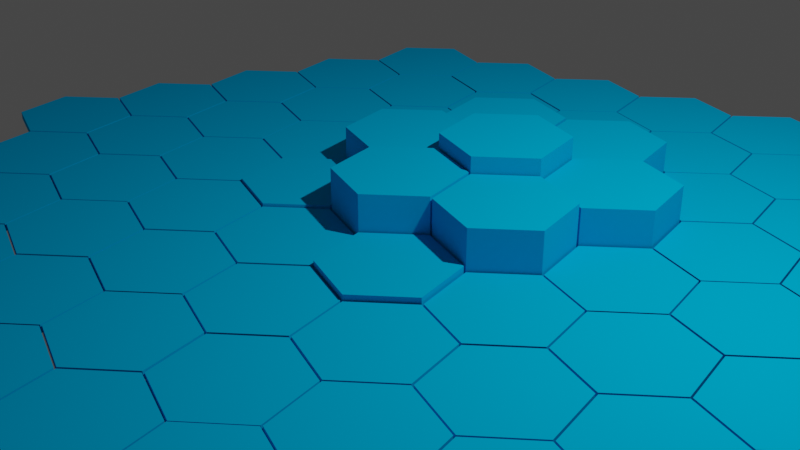 # Source: blend1.blend  (saved by Blender 2.93.21; exported with 4.5.12 LTS)
import bpy
from mathutils import Matrix  # noqa: F401  (used for matrix-valued properties, if any)

bpy.ops.wm.read_factory_settings(use_empty=True)
scene = bpy.context.scene
scene.name = 'Scene'

# ---- collections
col_collection = bpy.data.collections.new('Collection'); scene.collection.children.link(col_collection)

# ---- materials (node trees are filled in below, after node groups)
mat_material_001 = bpy.data.materials.new('Material.001')
mat_material_001.use_transparent_shadow = False
mat_material_001.diffuse_color = (0.0, 0.4266, 0.8, 1.0)
mat_material_001.roughness = 0.4074
mat_material_001.specular_intensity = 0.9228
mat_material_001.metallic = 0.4412

# ---- node groups
ng_auto_smooth = bpy.data.node_groups.new('Auto Smooth', 'GeometryNodeTree')
_s = ng_auto_smooth.interface.new_socket(name='Geometry', in_out='OUTPUT', socket_type='NodeSocketGeometry')
_s = ng_auto_smooth.interface.new_socket(name='Geometry', in_out='INPUT', socket_type='NodeSocketGeometry')
_s = ng_auto_smooth.interface.new_socket(name='Angle', in_out='INPUT', socket_type='NodeSocketFloat')
_s.subtype = 'ANGLE'
_s.min_value = 0.0
_s.max_value = 3.142
ng_auto_smooth.is_modifier = True
_N = ng_auto_smooth.nodes; _L = ng_auto_smooth.links
n0 = _N.new('NodeGroupOutput'); n0.name = 'Group Output'; n0.location = (480, -100)
n1 = _N.new('NodeGroupInput'); n1.name = 'Group Input'; n1.location = (-420, -300)
n2 = _N.new('NodeGroupInput'); n2.name = 'Group Input.001'; n2.location = (-60, -100)
n3 = _N.new('GeometryNodeSetShadeSmooth'); n3.name = 'Set Shade Smooth'; n3.location = (120, -100)
n3.domain = 'EDGE'
n4 = _N.new('GeometryNodeSetShadeSmooth'); n4.name = 'Set Shade Smooth.001'; n4.location = (300, -100)
n5 = _N.new('GeometryNodeInputMeshEdgeAngle'); n5.name = 'Edge Angle'; n5.location = (-420, -220)
n6 = _N.new('GeometryNodeInputEdgeSmooth'); n6.name = 'Is Edge Smooth'; n6.location = (-60, -160)
n7 = _N.new('GeometryNodeInputShadeSmooth'); n7.name = 'Is Face Smooth'; n7.location = (-240, -340)
n8 = _N.new('FunctionNodeBooleanMath'); n8.name = 'Boolean Math'; n8.location = (-60, -220)
n9 = _N.new('FunctionNodeCompare'); n9.name = 'Compare'; n9.location = (-240, -180)
n9.operation = 'LESS_EQUAL'
_L.new(n5.outputs[0], n9.inputs[0])
_L.new(n4.outputs[0], n0.inputs[0])
_L.new(n1.outputs[1], n9.inputs[1])
_L.new(n9.outputs[0], n8.inputs[0])
_L.new(n7.outputs[0], n8.inputs[1])
_L.new(n2.outputs[0], n3.inputs[0])
_L.new(n6.outputs[0], n3.inputs[1])
_L.new(n3.outputs[0], n4.inputs[0])
_L.new(n8.outputs[0], n3.inputs[2])
n0.is_active_output = True

# ---- material node trees

# ---- world
world_world = bpy.data.worlds.new('World'); scene.world = world_world
world_world.use_nodes = True; world_world.node_tree.nodes.clear()
_N = world_world.node_tree.nodes; _L = world_world.node_tree.links
n0 = _N.new('ShaderNodeOutputWorld'); n0.name = 'World Output'; n0.location = (300, 300)
n1 = _N.new('ShaderNodeBackground'); n1.name = 'Background'; n1.location = (10, 300)
n1.inputs[0].default_value = (0.05088, 0.05088, 0.05088, 1.0)
_L.new(n1.outputs[0], n0.inputs[0])
n0.is_active_output = True
world_world.color = (0.05088, 0.05088, 0.05088)
world_world.use_sun_shadow = False
world_world.sun_shadow_jitter_overblur = 0.0

# ---- cameras
cam_camera = bpy.data.cameras.new('Camera')
cam_camera.clip_end = 100.0
cam_camera.ortho_scale = 7.314

# ---- lights
light_light = bpy.data.lights.new('Light', 'POINT')
light_light.transmission_factor = 0.0
light_light.energy = 1000.0
light_light.shadow_soft_size = 0.1
light_light.shadow_maximum_resolution = 0.006
light_light.use_absolute_resolution = True

# ---- meshes
me_hex_grid_003 = bpy.data.meshes.new('Hex.Grid.003')
me_hex_grid_003.from_pydata([(-4.887, -0.3358, 0.0), (-5.398, -0.7959, 0.0), (-5.255, -1.468, 0.0), (-4.601, -1.681, 0.0), (-4.09, -1.221, 0.0), (-4.233, -0.5483, 0.0), (-4.512, 0.8173, 0.0), (-5.023, 0.3572, 0.0), (-4.88, -0.3153, 0.0), (-4.226, -0.5277, 0.0), (-3.715, -0.06767, 0.0), (-3.858, 0.6048, 0.0), (-4.137, 1.97, 0.0), (-4.648, 1.51, 0.0), (-4.505, 0.8378, 0.0), (-3.851, 0.6254, 0.0), (-3.341, 1.085, 0.0), (-3.484, 1.758, 0.0), (-3.763, 3.123, 0.0), (-4.274, 2.663, 0.0), (-4.131, 1.991, 0.0), (-3.477, 1.778, 0.0), (-2.966, 2.239, 0.0), (-3.109, 2.911, 0.0), (-3.388, 4.277, 0.0), (-3.899, 3.817, 0.0), (-3.756, 3.144, 0.0), (-3.102, 2.932, 0.0), (-2.591, 3.392, 0.0), (-2.734, 4.064, 0.0), (-4.075, -1.237, 0.0), (-4.586, -1.697, 0.0), (-4.443, -2.369, 0.0), (-3.79, -2.582, 0.0), (-3.279, -2.122, 0.0), (-3.422, -1.449, 0.0), (-3.701, -0.08376, 0.0), (-4.212, -0.5438, 0.0), (-4.069, -1.216, 0.0), (-3.415, -1.429, 0.0), (-2.904, -0.9687, 0.0), (-3.047, -0.2962, 0.0), (-3.326, 1.069, 0.0), (-3.837, 0.6093, 0.0), (-3.694, -0.06317, 0.0), (-3.04, -0.2756, 0.0), (-2.529, 0.1844, 0.0), (-2.672, 0.8569, 0.0), (-2.951, 2.222, 0.0), (-3.462, 1.762, 0.0), (-3.319, 1.09, 0.0), (-2.666, 0.8775, 0.0), (-2.155, 1.338, 0.0), (-2.298, 2.01, 0.0), (-2.577, 3.376, 0.0), (-3.088, 2.915, 0.0), (-2.945, 2.243, 0.0), (-2.291, 2.031, 0.0), (-1.78, 2.491, 0.0), (-1.923, 3.163, 0.0), (-2.202, 4.529, 0.0), (-2.713, 4.069, 0.0), (-2.57, 3.396, 0.0), (-1.916, 3.184, 0.0), (-1.405, 3.644, 0.0), (-1.548, 4.316, 0.0), (-3.264, -2.138, 0.0), (-3.775, -2.598, 0.0), (-3.632, -3.27, 0.0), (-2.978, -3.483, 0.0), (-2.467, -3.023, 0.0), (-2.61, -2.35, 0.0), (-2.889, -0.9848, 0.0), (-3.4, -1.445, 0.0), (-3.257, -2.117, 0.0), (-2.604, -2.33, 0.0), (-2.093, -1.87, 0.0), (-2.236, -1.197, 0.0), (-2.515, 0.1683, 0.0), (-3.026, -0.2917, 0.0), (-2.883, -0.9642, 0.0), (-2.229, -1.177, 0.0), (-1.718, -0.7166, 0.0), (-1.861, -0.04413, 0.0), (-2.14, 1.321, 0.0), (-2.651, 0.8614, 0.0), (-2.508, 0.1889, 0.0), (-1.854, -0.02354, 0.0), (-1.343, 0.4365, 0.0), (-1.486, 1.109, 0.0), (-1.765, 2.475, 0.0), (-2.276, 2.014, 0.0), (-2.133, 1.342, 0.0), (-1.48, 1.13, 0.0), (-0.9687, 1.59, 0.0), (-1.112, 2.262, 0.0), (-1.391, 3.628, 0.0), (-1.902, 3.168, 0.0), (-1.759, 2.495, 0.0), (-1.105, 2.283, 0.0), (-0.594, 2.743, 0.0), (-0.737, 3.415, 0.0), (-1.016, 4.781, 0.0), (-1.527, 4.321, 0.0), (-1.384, 3.648, 0.0), (-0.7303, 3.436, 0.0), (-0.2194, 3.896, 0.0), (-0.3623, 4.568, 0.0), (-2.453, -3.039, 0.0), (-2.964, -3.499, 0.0), (-2.821, -4.171, 0.0), (-2.167, -4.384, 0.0), (-1.656, -3.924, 0.0), (-1.799, -3.251, 0.0), (-2.078, -1.886, 0.0), (-2.589, -2.346, 0.0), (-2.446, -3.018, 0.0), (-1.792, -3.231, 0.0), (-1.281, -2.771, 0.0), (-1.424, -2.098, 0.0), (-1.704, -0.7327, 0.0), (-2.214, -1.193, 0.0), (-2.072, -1.865, 0.0), (-1.418, -2.078, 0.0), (-0.9068, -1.618, 0.0), (-1.05, -0.9451, 0.0), (-1.329, 0.4204, 0.0), (-1.84, -0.03963, 0.0), (-1.697, -0.7121, 0.0), (-1.043, -0.9246, 0.0), (-0.5321, -0.4645, 0.0), (-0.675, 0.2079, 0.0), (-0.9542, 1.573, 0.0), (-1.465, 1.113, 0.0), (-1.322, 0.441, 0.0), (-0.6683, 0.2285, 0.0), (-0.1574, 0.6886, 0.0), (-0.3004, 1.361, 0.0), (-0.5796, 2.727, 0.0), (-1.09, 2.267, 0.0), (-0.9475, 1.594, 0.0), (-0.2937, 1.382, 0.0), (0.2172, 1.842, 0.0), (0.0743, 2.514, 0.0), (-0.2049, 3.88, 0.0), (-0.7158, 3.42, 0.0), (-0.5729, 2.747, 0.0), (0.08099, 2.535, 0.0), (0.5919, 2.995, 0.0), (0.449, 3.667, 0.0), (0.1698, 5.033, 0.0), (-0.3411, 4.573, 0.0), (-0.1982, 3.9, 0.0), (0.4557, 3.688, 0.0), (0.9666, 4.148, 0.0), (0.8236, 4.82, 0.0), (-1.642, -3.94, 0.0), (-2.153, -4.4, 0.0), (-2.01, -5.072, 0.0), (-1.356, -5.285, 0.0), (-0.8448, -4.825, 0.0), (-0.9877, -4.152, 0.0), (-1.267, -2.787, 0.0), (-1.778, -3.247, 0.0), (-1.635, -3.919, 0.0), (-0.9811, -4.132, 0.0), (-0.4701, -3.672, 0.0), (-0.6131, -2.999, 0.0), (-0.8923, -1.634, 0.0), (-1.403, -2.094, 0.0), (-1.26, -2.766, 0.0), (-0.6064, -2.979, 0.0), (-0.09548, -2.519, 0.0), (-0.2384, -1.846, 0.0), (-0.5176, -0.4806, 0.0), (-1.029, -0.9406, 0.0), (-0.8856, -1.613, 0.0), (-0.2317, -1.826, 0.0), (0.2792, -1.366, 0.0), (0.1362, -0.6931, 0.0), (-0.1429, 0.6725, 0.0), (-0.6539, 0.2124, 0.0), (-0.5109, -0.46, 0.0), (0.1429, -0.6725, 0.0), (0.6539, -0.2124, 0.0), (0.5109, 0.46, 0.0), (0.2317, 1.826, 0.0), (-0.2792, 1.366, 0.0), (-0.1362, 0.6931, 0.0), (0.5176, 0.4806, 0.0), (1.029, 0.9406, 0.0), (0.8856, 1.613, 0.0), (0.6064, 2.979, 0.0), (0.09548, 2.519, 0.0), (0.2384, 1.846, 0.0), (0.8923, 1.634, 0.0), (1.403, 2.094, 0.0), (1.26, 2.766, 0.0), (0.9811, 4.132, 0.0), (0.4701, 3.672, 0.0), (0.6131, 2.999, 0.0), (1.267, 2.787, 0.0), (1.778, 3.247, 0.0), (1.635, 3.919, 0.0), (1.356, 5.285, 0.0), (0.8448, 4.825, 0.0), (0.9877, 4.152, 0.0), (1.642, 3.94, 0.0), (2.153, 4.4, 0.0), (2.01, 5.072, 0.0), (-0.4557, -3.688, 0.0), (-0.9666, -4.148, 0.0), (-0.8236, -4.82, 0.0), (-0.1698, -5.033, 0.0), (0.3411, -4.573, 0.0), (0.1982, -3.9, 0.0), (-0.08099, -2.535, 0.0), (-0.5919, -2.995, 0.0), (-0.449, -3.667, 0.0), (0.2049, -3.88, 0.0), (0.7158, -3.42, 0.0), (0.5729, -2.747, 0.0), (0.2937, -1.382, 0.0), (-0.2172, -1.842, 0.0), (-0.0743, -2.514, 0.0), (0.5796, -2.727, 0.0), (1.09, -2.267, 0.0), (0.9475, -1.594, 0.0), (0.6683, -0.2285, 0.0), (0.1574, -0.6886, 0.0), (0.3004, -1.361, 0.0), (0.9542, -1.573, 0.0), (1.465, -1.113, 0.0), (1.322, -0.441, 0.0), (1.043, 0.9246, 0.0), (0.5321, 0.4645, 0.0), (0.675, -0.2079, 0.0), (1.329, -0.4204, 0.0), (1.84, 0.03963, 0.0), (1.697, 0.7121, 0.0), (1.418, 2.078, 0.0), (0.9068, 1.618, 0.0), (1.05, 0.9451, 0.0), (1.704, 0.7327, 0.0), (2.214, 1.193, 0.0), (2.072, 1.865, 0.0), (1.792, 3.231, 0.0), (1.281, 2.771, 0.0), (1.424, 2.098, 0.0), (2.078, 1.886, 0.0), (2.589, 2.346, 0.0), (2.446, 3.018, 0.0), (2.167, 4.384, 0.0), (1.656, 3.924, 0.0), (1.799, 3.251, 0.0), (2.453, 3.039, 0.0), (2.964, 3.499, 0.0), (2.821, 4.171, 0.0), (0.7303, -3.436, 0.0), (0.2194, -3.896, 0.0), (0.3623, -4.568, 0.0), (1.016, -4.781, 0.0), (1.527, -4.321, 0.0), (1.384, -3.648, 0.0), (1.105, -2.283, 0.0), (0.594, -2.743, 0.0), (0.737, -3.415, 0.0), (1.391, -3.628, 0.0), (1.902, -3.168, 0.0), (1.759, -2.495, 0.0), (1.48, -1.13, 0.0), (0.9687, -1.59, 0.0), (1.112, -2.262, 0.0), (1.765, -2.475, 0.0), (2.276, -2.014, 0.0), (2.133, -1.342, 0.0), (1.854, 0.02354, 0.0), (1.343, -0.4365, 0.0), (1.486, -1.109, 0.0), (2.14, -1.321, 0.0), (2.651, -0.8614, 0.0), (2.508, -0.1889, 0.0), (2.229, 1.177, 0.0), (1.718, 0.7166, 0.0), (1.861, 0.04413, 0.0), (2.515, -0.1683, 0.0), (3.026, 0.2917, 0.0), (2.883, 0.9642, 0.0), (2.604, 2.33, 0.0), (2.093, 1.87, 0.0), (2.236, 1.197, 0.0), (2.889, 0.9848, 0.0), (3.4, 1.445, 0.0), (3.257, 2.117, 0.0), (2.978, 3.483, 0.0), (2.467, 3.023, 0.0), (2.61, 2.35, 0.0), (3.264, 2.138, 0.0), (3.775, 2.598, 0.0), (3.632, 3.27, 0.0), (1.916, -3.184, 0.0), (1.405, -3.644, 0.0), (1.548, -4.316, 0.0), (2.202, -4.529, 0.0), (2.713, -4.069, 0.0), (2.57, -3.396, 0.0), (2.291, -2.031, 0.0), (1.78, -2.491, 0.0), (1.923, -3.163, 0.0), (2.577, -3.376, 0.0), (3.088, -2.915, 0.0), (2.945, -2.243, 0.0), (2.666, -0.8775, 0.0), (2.155, -1.338, 0.0), (2.298, -2.01, 0.0), (2.951, -2.222, 0.0), (3.462, -1.762, 0.0), (3.319, -1.09, 0.0), (3.04, 0.2756, 0.0), (2.529, -0.1844, 0.0), (2.672, -0.8569, 0.0), (3.326, -1.069, 0.0), (3.837, -0.6093, 0.0), (3.694, 0.06317, 0.0), (3.415, 1.429, 0.0), (2.904, 0.9687, 0.0), (3.047, 0.2962, 0.0), (3.701, 0.08376, 0.0), (4.212, 0.5438, 0.0), (4.069, 1.216, 0.0), (3.79, 2.582, 0.0), (3.279, 2.122, 0.0), (3.422, 1.449, 0.0), (4.075, 1.237, 0.0), (4.586, 1.697, 0.0), (4.443, 2.369, 0.0), (3.102, -2.932, 0.0), (2.591, -3.392, 0.0), (2.734, -4.064, 0.0), (3.388, -4.277, 0.0), (3.899, -3.817, 0.0), (3.756, -3.144, 0.0), (3.477, -1.778, 0.0), (2.966, -2.239, 0.0), (3.109, -2.911, 0.0), (3.763, -3.123, 0.0), (4.274, -2.663, 0.0), (4.131, -1.991, 0.0), (3.851, -0.6254, 0.0), (3.341, -1.085, 0.0), (3.484, -1.758, 0.0), (4.137, -1.97, 0.0), (4.648, -1.51, 0.0), (4.505, -0.8378, 0.0), (4.226, 0.5277, 0.0), (3.715, 0.06767, 0.0), (3.858, -0.6048, 0.0), (4.512, -0.8173, 0.0), (5.023, -0.3572, 0.0), (4.88, 0.3153, 0.0), (4.601, 1.681, 0.0), (4.09, 1.221, 0.0), (4.233, 0.5483, 0.0), (4.887, 0.3358, 0.0), (5.398, 0.7959, 0.0), (5.255, 1.468, 0.0), (-4.887, -0.3358, 0.08688), (-5.398, -0.7959, 0.08688), (-5.255, -1.468, 0.08688), (-4.601, -1.681, 0.08688), (-4.09, -1.221, 0.08688), (-4.233, -0.5483, 0.08688), (-4.512, 0.8173, 0.08631), (-5.023, 0.3572, 0.08631), (-4.88, -0.3153, 0.08631), (-4.226, -0.5277, 0.08631), (-3.715, -0.06767, 0.08631), (-3.858, 0.6048, 0.08631), (-4.137, 1.97, 0.08877), (-4.648, 1.51, 0.08877), (-4.505, 0.8378, 0.08877), (-3.851, 0.6254, 0.08877), (-3.341, 1.085, 0.08877), (-3.484, 1.758, 0.08877), (-3.763, 3.123, 0.08664), (-4.274, 2.663, 0.08664), (-4.131, 1.991, 0.08664), (-3.477, 1.778, 0.08664), (-2.966, 2.239, 0.08664), (-3.109, 2.911, 0.08664), (-3.388, 4.277, 0.08485), (-3.899, 3.817, 0.08485), (-3.756, 3.144, 0.08485), (-3.102, 2.932, 0.08485), (-2.591, 3.392, 0.08485), (-2.734, 4.064, 0.08485), (-4.075, -1.237, 0.08397), (-4.586, -1.697, 0.08397), (-4.443, -2.369, 0.08397), (-3.79, -2.582, 0.08397), (-3.279, -2.122, 0.08397), (-3.422, -1.449, 0.08397), (-3.701, -0.08376, 0.08458), (-4.212, -0.5438, 0.08458), (-4.069, -1.216, 0.08458), (-3.415, -1.429, 0.08458), (-2.904, -0.9687, 0.08458), (-3.047, -0.2962, 0.08458), (-3.326, 1.069, 0.08523), (-3.837, 0.6093, 0.08523), (-3.694, -0.06317, 0.08523), (-3.04, -0.2756, 0.08523), (-2.529, 0.1844, 0.08523), (-2.672, 0.8569, 0.08523), (-2.951, 2.222, 0.08683), (-3.462, 1.762, 0.08683), (-3.319, 1.09, 0.08683), (-2.666, 0.8775, 0.08683), (-2.155, 1.338, 0.08683), (-2.298, 2.01, 0.08683), (-2.577, 3.376, 0.08567), (-3.088, 2.915, 0.08567), (-2.945, 2.243, 0.08567), (-2.291, 2.031, 0.08567), (-1.78, 2.491, 0.08567), (-1.923, 3.163, 0.08567), (-2.202, 4.529, 0.08716), (-2.713, 4.069, 0.08716), (-2.57, 3.396, 0.08716), (-1.916, 3.184, 0.08716), (-1.405, 3.644, 0.08716), (-1.548, 4.316, 0.08716), (-3.264, -2.138, 0.08385), (-3.775, -2.598, 0.08385), (-3.632, -3.27, 0.08385), (-2.978, -3.483, 0.08385), (-2.467, -3.023, 0.08385), (-2.61, -2.35, 0.08385), (-2.889, -0.9848, 0.08338), (-3.4, -1.445, 0.08338), (-3.257, -2.117, 0.08338), (-2.604, -2.33, 0.08338), (-2.093, -1.87, 0.08338), (-2.236, -1.197, 0.08338), (-2.515, 0.1683, 0.08595), (-3.026, -0.2917, 0.08595), (-2.883, -0.9642, 0.08595), (-2.229, -1.177, 0.08595), (-1.718, -0.7166, 0.08595), (-1.861, -0.04413, 0.08595), (-2.14, 1.321, 0.08882), (-2.651, 0.8614, 0.08882), (-2.508, 0.1889, 0.08882), (-1.854, -0.02354, 0.08882), (-1.343, 0.4365, 0.08882), (-1.486, 1.109, 0.08882), (-1.765, 2.475, 0.08484), (-2.276, 2.014, 0.08484), (-2.133, 1.342, 0.08484), (-1.48, 1.13, 0.08484), (-0.9687, 1.59, 0.08484), (-1.112, 2.262, 0.08484), (-1.391, 3.628, 0.08234), (-1.902, 3.168, 0.08234), (-1.759, 2.495, 0.08234), (-1.105, 2.283, 0.08234), (-0.594, 2.743, 0.08234), (-0.737, 3.415, 0.08234), (-1.016, 4.781, 0.08568), (-1.527, 4.321, 0.08568), (-1.384, 3.648, 0.08568), (-0.7303, 3.436, 0.08568), (-0.2194, 3.896, 0.08568), (-0.3623, 4.568, 0.08568), (-2.453, -3.039, 0.08275), (-2.964, -3.499, 0.08275), (-2.821, -4.171, 0.08275), (-2.167, -4.384, 0.08275), (-1.656, -3.924, 0.08275), (-1.799, -3.251, 0.08275), (-2.078, -1.886, 0.08624), (-2.589, -2.346, 0.08624), (-2.446, -3.018, 0.08624), (-1.792, -3.231, 0.08624), (-1.281, -2.771, 0.08624), (-1.424, -2.098, 0.08624), (-1.704, -0.7327, 0.08619), (-2.214, -1.193, 0.08619), (-2.072, -1.865, 0.08619), (-1.418, -2.078, 0.08619), (-0.9068, -1.618, 0.08619), (-1.05, -0.9451, 0.08619), (-1.329, 0.4204, 0.1146), (-1.84, -0.03963, 0.1146), (-1.697, -0.7121, 0.1146), (-1.043, -0.9246, 0.1146), (-0.5321, -0.4645, 0.1146), (-0.675, 0.2079, 0.1146), (-0.9542, 1.573, 0.4988), (-1.465, 1.113, 0.4988), (-1.322, 0.441, 0.4988), (-0.6683, 0.2285, 0.4988), (-0.1574, 0.6886, 0.4988), (-0.3004, 1.361, 0.4988), (-0.5796, 2.727, 0.4483), (-1.09, 2.267, 0.4483), (-0.9475, 1.594, 0.4483), (-0.2937, 1.382, 0.4483), (0.2172, 1.842, 0.4483), (0.0743, 2.514, 0.4483), (-0.2049, 3.88, 0.08799), (-0.7158, 3.42, 0.08799), (-0.5729, 2.747, 0.08799), (0.08099, 2.535, 0.08799), (0.5919, 2.995, 0.08799), (0.449, 3.667, 0.08799), (0.1698, 5.033, 0.08273), (-0.3411, 4.573, 0.08273), (-0.1982, 3.9, 0.08273), (0.4557, 3.688, 0.08273), (0.9666, 4.148, 0.08273), (0.8236, 4.82, 0.08273), (-1.642, -3.94, 0.08675), (-2.153, -4.4, 0.08675), (-2.01, -5.072, 0.08675), (-1.356, -5.285, 0.08675), (-0.8448, -4.825, 0.08675), (-0.9877, -4.152, 0.08675), (-1.267, -2.787, 0.08389), (-1.778, -3.247, 0.08389), (-1.635, -3.919, 0.08389), (-0.9811, -4.132, 0.08389), (-0.4701, -3.672, 0.08389), (-0.6131, -2.999, 0.08389), (-0.8923, -1.634, 0.08421), (-1.403, -2.094, 0.08421), (-1.26, -2.766, 0.08421), (-0.6064, -2.979, 0.08421), (-0.09548, -2.519, 0.08421), (-0.2384, -1.846, 0.08421), (-0.5176, -0.4806, 0.0863), (-1.029, -0.9406, 0.0863), (-0.8856, -1.613, 0.0863), (-0.2317, -1.826, 0.0863), (0.2792, -1.366, 0.0863), (0.1362, -0.6931, 0.0863), (-0.1429, 0.6725, 0.5371), (-0.6539, 0.2124, 0.5371), (-0.5109, -0.46, 0.5371), (0.1429, -0.6725, 0.5371), (0.6539, -0.2124, 0.5371), (0.5109, 0.46, 0.5371), (0.2317, 1.826, 0.7038), (-0.2792, 1.366, 0.7038), (-0.1362, 0.6931, 0.7038), (0.5176, 0.4806, 0.7038), (1.029, 0.9406, 0.7038), (0.8856, 1.613, 0.7038), (0.6064, 2.979, 0.4334), (0.09548, 2.519, 0.4334), (0.2384, 1.846, 0.4334), (0.8923, 1.634, 0.4334), (1.403, 2.094, 0.4334), (1.26, 2.766, 0.4334), (0.9811, 4.132, 0.08347), (0.4701, 3.672, 0.08347), (0.6131, 2.999, 0.08347), (1.267, 2.787, 0.08347), (1.778, 3.247, 0.08347), (1.635, 3.919, 0.08347), (1.356, 5.285, 0.08371), (0.8448, 4.825, 0.08371), (0.9877, 4.152, 0.08371), (1.642, 3.94, 0.08371), (2.153, 4.4, 0.08371), (2.01, 5.072, 0.08371), (-0.4557, -3.688, 0.08644), (-0.9666, -4.148, 0.08644), (-0.8236, -4.82, 0.08644), (-0.1698, -5.033, 0.08644), (0.3411, -4.573, 0.08644), (0.1982, -3.9, 0.08644), (-0.08099, -2.535, 0.08614), (-0.5919, -2.995, 0.08614), (-0.449, -3.667, 0.08614), (0.2049, -3.88, 0.08614), (0.7158, -3.42, 0.08614), (0.5729, -2.747, 0.08614), (0.2937, -1.382, 0.08293), (-0.2172, -1.842, 0.08293), (-0.0743, -2.514, 0.08293), (0.5796, -2.727, 0.08293), (1.09, -2.267, 0.08293), (0.9475, -1.594, 0.08293), (0.6683, -0.2285, 0.1409), (0.1574, -0.6886, 0.1409), (0.3004, -1.361, 0.1409), (0.9542, -1.573, 0.1409), (1.465, -1.113, 0.1409), (1.322, -0.441, 0.1409), (1.043, 0.9246, 0.5237), (0.5321, 0.4645, 0.5237), (0.675, -0.2079, 0.5237), (1.329, -0.4204, 0.5237), (1.84, 0.03963, 0.5237), (1.697, 0.7121, 0.5237), (1.418, 2.078, 0.4729), (0.9068, 1.618, 0.4729), (1.05, 0.9451, 0.4729), (1.704, 0.7327, 0.4729), (2.214, 1.193, 0.4729), (2.072, 1.865, 0.4729), (1.792, 3.231, 0.08592), (1.281, 2.771, 0.08592), (1.424, 2.098, 0.08592), (2.078, 1.886, 0.08592), (2.589, 2.346, 0.08592), (2.446, 3.018, 0.08592), (2.167, 4.384, 0.08476), (1.656, 3.924, 0.08476), (1.799, 3.251, 0.08476), (2.453, 3.039, 0.08476), (2.964, 3.499, 0.08476), (2.821, 4.171, 0.08476), (0.7303, -3.436, 0.08507), (0.2194, -3.896, 0.08507), (0.3623, -4.568, 0.08507), (1.016, -4.781, 0.08507), (1.527, -4.321, 0.08507), (1.384, -3.648, 0.08507), (1.105, -2.283, 0.08036), (0.594, -2.743, 0.08036), (0.737, -3.415, 0.08036), (1.391, -3.628, 0.08036), (1.902, -3.168, 0.08036), (1.759, -2.495, 0.08036), (1.48, -1.13, 0.08328), (0.9687, -1.59, 0.08328), (1.112, -2.262, 0.08328), (1.765, -2.475, 0.08328), (2.276, -2.014, 0.08328), (2.133, -1.342, 0.08328), (1.854, 0.02354, 0.08415), (1.343, -0.4365, 0.08415), (1.486, -1.109, 0.08415), (2.14, -1.321, 0.08415), (2.651, -0.8614, 0.08415), (2.508, -0.1889, 0.08415), (2.229, 1.177, 0.08381), (1.718, 0.7166, 0.08381), (1.861, 0.04413, 0.08381), (2.515, -0.1683, 0.08381), (3.026, 0.2917, 0.08381), (2.883, 0.9642, 0.08381), (2.604, 2.33, 0.08506), (2.093, 1.87, 0.08506), (2.236, 1.197, 0.08506), (2.889, 0.9848, 0.08506), (3.4, 1.445, 0.08506), (3.257, 2.117, 0.08506), (2.978, 3.483, 0.08562), (2.467, 3.023, 0.08562), (2.61, 2.35, 0.08562), (3.264, 2.138, 0.08562), (3.775, 2.598, 0.08562), (3.632, 3.27, 0.08562), (1.916, -3.184, 0.08891), (1.405, -3.644, 0.08891), (1.548, -4.316, 0.08891), (2.202, -4.529, 0.08891), (2.713, -4.069, 0.08891), (2.57, -3.396, 0.08891), (2.291, -2.031, 0.08509), (1.78, -2.491, 0.08509), (1.923, -3.163, 0.08509), (2.577, -3.376, 0.08509), (3.088, -2.915, 0.08509), (2.945, -2.243, 0.08509), (2.666, -0.8775, 0.08131), (2.155, -1.338, 0.08131), (2.298, -2.01, 0.08131), (2.951, -2.222, 0.08131), (3.462, -1.762, 0.08131), (3.319, -1.09, 0.08131), (3.04, 0.2756, 0.08391), (2.529, -0.1844, 0.08391), (2.672, -0.8569, 0.08391), (3.326, -1.069, 0.08391), (3.837, -0.6093, 0.08391), (3.694, 0.06317, 0.08391), (3.415, 1.429, 0.0874), (2.904, 0.9687, 0.0874), (3.047, 0.2962, 0.0874), (3.701, 0.08376, 0.0874), (4.212, 0.5438, 0.0874), (4.069, 1.216, 0.0874), (3.79, 2.582, 0.08808), (3.279, 2.122, 0.08808), (3.422, 1.449, 0.08808), (4.075, 1.237, 0.08808), (4.586, 1.697, 0.08808), (4.443, 2.369, 0.08808), (3.102, -2.932, 0.08521), (2.591, -3.392, 0.08521), (2.734, -4.064, 0.08521), (3.388, -4.277, 0.08521), (3.899, -3.817, 0.08521), (3.756, -3.144, 0.08521), (3.477, -1.778, 0.08357), (2.966, -2.239, 0.08357), (3.109, -2.911, 0.08357), (3.763, -3.123, 0.08357), (4.274, -2.663, 0.08357), (4.131, -1.991, 0.08357), (3.851, -0.6254, 0.08265), (3.341, -1.085, 0.08265), (3.484, -1.758, 0.08265), (4.137, -1.97, 0.08265), (4.648, -1.51, 0.08265), (4.505, -0.8378, 0.08265), (4.226, 0.5277, 0.08435), (3.715, 0.06767, 0.08435), (3.858, -0.6048, 0.08435), (4.512, -0.8173, 0.08435), (5.023, -0.3572, 0.08435), (4.88, 0.3153, 0.08435), (4.601, 1.681, 0.0861), (4.09, 1.221, 0.0861), (4.233, 0.5483, 0.0861), (4.887, 0.3358, 0.0861), (5.398, 0.7959, 0.0861), (5.255, 1.468, 0.0861)], [], [(0, 3, 2, 1), (3, 0, 5, 4), (6, 9, 8, 7), (9, 6, 11, 10), (12, 15, 14, 13), (15, 12, 17, 16), (18, 21, 20, 19), (21, 18, 23, 22), (24, 27, 26, 25), (27, 24, 29, 28), (30, 33, 32, 31), (33, 30, 35, 34), (36, 39, 38, 37), (39, 36, 41, 40), (42, 45, 44, 43), (45, 42, 47, 46), (48, 51, 50, 49), (51, 48, 53, 52), (54, 57, 56, 55), (57, 54, 59, 58), (60, 63, 62, 61), (63, 60, 65, 64), (66, 69, 68, 67), (69, 66, 71, 70), (72, 75, 74, 73), (75, 72, 77, 76), (78, 81, 80, 79), (81, 78, 83, 82), (84, 87, 86, 85), (87, 84, 89, 88), (90, 93, 92, 91), (93, 90, 95, 94), (96, 99, 98, 97), (99, 96, 101, 100), (102, 105, 104, 103), (105, 102, 107, 106), (108, 111, 110, 109), (111, 108, 113, 112), (114, 117, 116, 115), (117, 114, 119, 118), (120, 123, 122, 121), (123, 120, 125, 124), (126, 129, 128, 127), (129, 126, 131, 130), (132, 135, 134, 133), (135, 132, 137, 136), (138, 141, 140, 139), (141, 138, 143, 142), (144, 147, 146, 145), (147, 144, 149, 148), (150, 153, 152, 151), (153, 150, 155, 154), (156, 159, 158, 157), (159, 156, 161, 160), (162, 165, 164, 163), (165, 162, 167, 166), (168, 171, 170, 169), (171, 168, 173, 172), (174, 177, 176, 175), (177, 174, 179, 178), (180, 183, 182, 181), (183, 180, 185, 184), (186, 189, 188, 187), (189, 186, 191, 190), (192, 195, 194, 193), (195, 192, 197, 196), (198, 201, 200, 199), (201, 198, 203, 202), (204, 207, 206, 205), (207, 204, 209, 208), (210, 213, 212, 211), (213, 210, 215, 214), (216, 219, 218, 217), (219, 216, 221, 220), (222, 225, 224, 223), (225, 222, 227, 226), (228, 231, 230, 229), (231, 228, 233, 232), (234, 237, 236, 235), (237, 234, 239, 238), (240, 243, 242, 241), (243, 240, 245, 244), (246, 249, 248, 247), (249, 246, 251, 250), (252, 255, 254, 253), (255, 252, 257, 256), (258, 261, 260, 259), (261, 258, 263, 262), (264, 267, 266, 265), (267, 264, 269, 268), (270, 273, 272, 271), (273, 270, 275, 274), (276, 279, 278, 277), (279, 276, 281, 280), (282, 285, 284, 283), (285, 282, 287, 286), (288, 291, 290, 289), (291, 288, 293, 292), (294, 297, 296, 295), (297, 294, 299, 298), (300, 303, 302, 301), (303, 300, 305, 304), (306, 309, 308, 307), (309, 306, 311, 310), (312, 315, 314, 313), (315, 312, 317, 316), (318, 321, 320, 319), (321, 318, 323, 322), (324, 327, 326, 325), (327, 324, 329, 328), (330, 333, 332, 331), (333, 330, 335, 334), (336, 339, 338, 337), (339, 336, 341, 340), (342, 345, 344, 343), (345, 342, 347, 346), (348, 351, 350, 349), (351, 348, 353, 352), (354, 357, 356, 355), (357, 354, 359, 358), (360, 363, 362, 361), (363, 360, 365, 364), (366, 367, 368, 369), (369, 370, 371, 366), (2, 3, 369, 368), (0, 1, 367, 366), (5, 0, 366, 371), (3, 4, 370, 369), (1, 2, 368, 367), (4, 5, 371, 370), (372, 373, 374, 375), (375, 376, 377, 372), (10, 11, 377, 376), (8, 9, 375, 374), (6, 7, 373, 372), (11, 6, 372, 377), (9, 10, 376, 375), (7, 8, 374, 373), (378, 379, 380, 381), (381, 382, 383, 378), (16, 17, 383, 382), (14, 15, 381, 380), (12, 13, 379, 378), (17, 12, 378, 383), (15, 16, 382, 381), (13, 14, 380, 379), (384, 385, 386, 387), (387, 388, 389, 384), (21, 22, 388, 387), (19, 20, 386, 385), (22, 23, 389, 388), (20, 21, 387, 386), (18, 19, 385, 384), (23, 18, 384, 389), (390, 391, 392, 393), (393, 394, 395, 390), (29, 24, 390, 395), (27, 28, 394, 393), (25, 26, 392, 391), (28, 29, 395, 394), (26, 27, 393, 392), (24, 25, 391, 390), (396, 397, 398, 399), (399, 400, 401, 396), (30, 31, 397, 396), (35, 30, 396, 401), (33, 34, 400, 399), (31, 32, 398, 397), (34, 35, 401, 400), (32, 33, 399, 398), (402, 403, 404, 405), (405, 406, 407, 402), (40, 41, 407, 406), (38, 39, 405, 404), (36, 37, 403, 402), (41, 36, 402, 407), (39, 40, 406, 405), (37, 38, 404, 403), (408, 409, 410, 411), (411, 412, 413, 408), (46, 47, 413, 412), (44, 45, 411, 410), (42, 43, 409, 408), (47, 42, 408, 413), (45, 46, 412, 411), (43, 44, 410, 409), (414, 415, 416, 417), (417, 418, 419, 414), (49, 50, 416, 415), (52, 53, 419, 418), (50, 51, 417, 416), (48, 49, 415, 414), (53, 48, 414, 419), (51, 52, 418, 417), (420, 421, 422, 423), (423, 424, 425, 420), (59, 54, 420, 425), (57, 58, 424, 423), (55, 56, 422, 421), (58, 59, 425, 424), (56, 57, 423, 422), (54, 55, 421, 420), (426, 427, 428, 429), (429, 430, 431, 426), (65, 60, 426, 431), (63, 64, 430, 429), (61, 62, 428, 427), (64, 65, 431, 430), (62, 63, 429, 428), (60, 61, 427, 426), (432, 433, 434, 435), (435, 436, 437, 432), (68, 69, 435, 434), (66, 67, 433, 432), (71, 66, 432, 437), (69, 70, 436, 435), (67, 68, 434, 433), (70, 71, 437, 436), (438, 439, 440, 441), (441, 442, 443, 438), (76, 77, 443, 442), (74, 75, 441, 440), (72, 73, 439, 438), (77, 72, 438, 443), (75, 76, 442, 441), (73, 74, 440, 439), (444, 445, 446, 447), (447, 448, 449, 444), (82, 83, 449, 448), (80, 81, 447, 446), (78, 79, 445, 444), (83, 78, 444, 449), (81, 82, 448, 447), (79, 80, 446, 445), (450, 451, 452, 453), (453, 454, 455, 450), (87, 88, 454, 453), (85, 86, 452, 451), (88, 89, 455, 454), (86, 87, 453, 452), (84, 85, 451, 450), (89, 84, 450, 455), (456, 457, 458, 459), (459, 460, 461, 456), (95, 90, 456, 461), (93, 94, 460, 459), (91, 92, 458, 457), (94, 95, 461, 460), (92, 93, 459, 458), (90, 91, 457, 456), (462, 463, 464, 465), (465, 466, 467, 462), (96, 97, 463, 462), (101, 96, 462, 467), (99, 100, 466, 465), (97, 98, 464, 463), (100, 101, 467, 466), (98, 99, 465, 464), (468, 469, 470, 471), (471, 472, 473, 468), (106, 107, 473, 472), (104, 105, 471, 470), (102, 103, 469, 468), (107, 102, 468, 473), (105, 106, 472, 471), (103, 104, 470, 469), (474, 475, 476, 477), (477, 478, 479, 474), (112, 113, 479, 478), (110, 111, 477, 476), (108, 109, 475, 474), (113, 108, 474, 479), (111, 112, 478, 477), (109, 110, 476, 475), (480, 481, 482, 483), (483, 484, 485, 480), (115, 116, 482, 481), (118, 119, 485, 484), (116, 117, 483, 482), (114, 115, 481, 480), (119, 114, 480, 485), (117, 118, 484, 483), (486, 487, 488, 489), (489, 490, 491, 486), (125, 120, 486, 491), (123, 124, 490, 489), (121, 122, 488, 487), (124, 125, 491, 490), (122, 123, 489, 488), (120, 121, 487, 486), (492, 493, 494, 495), (495, 496, 497, 492), (131, 126, 492, 497), (129, 130, 496, 495), (127, 128, 494, 493), (130, 131, 497, 496), (128, 129, 495, 494), (126, 127, 493, 492), (498, 499, 500, 501), (501, 502, 503, 498), (134, 135, 501, 500), (132, 133, 499, 498), (137, 132, 498, 503), (135, 136, 502, 501), (133, 134, 500, 499), (136, 137, 503, 502), (504, 505, 506, 507), (507, 508, 509, 504), (142, 143, 509, 508), (140, 141, 507, 506), (138, 139, 505, 504), (143, 138, 504, 509), (141, 142, 508, 507), (139, 140, 506, 505), (510, 511, 512, 513), (513, 514, 515, 510), (148, 149, 515, 514), (146, 147, 513, 512), (144, 145, 511, 510), (149, 144, 510, 515), (147, 148, 514, 513), (145, 146, 512, 511), (516, 517, 518, 519), (519, 520, 521, 516), (153, 154, 520, 519), (151, 152, 518, 517), (154, 155, 521, 520), (152, 153, 519, 518), (150, 151, 517, 516), (155, 150, 516, 521), (522, 523, 524, 525), (525, 526, 527, 522), (161, 156, 522, 527), (159, 160, 526, 525), (157, 158, 524, 523), (160, 161, 527, 526), (158, 159, 525, 524), (156, 157, 523, 522), (528, 529, 530, 531), (531, 532, 533, 528), (162, 163, 529, 528), (167, 162, 528, 533), (165, 166, 532, 531), (163, 164, 530, 529), (166, 167, 533, 532), (164, 165, 531, 530), (534, 535, 536, 537), (537, 538, 539, 534), (172, 173, 539, 538), (170, 171, 537, 536), (168, 169, 535, 534), (173, 168, 534, 539), (171, 172, 538, 537), (169, 170, 536, 535), (540, 541, 542, 543), (543, 544, 545, 540), (178, 179, 545, 544), (176, 177, 543, 542), (174, 175, 541, 540), (179, 174, 540, 545), (177, 178, 544, 543), (175, 176, 542, 541), (546, 547, 548, 549), (549, 550, 551, 546), (181, 182, 548, 547), (184, 185, 551, 550), (182, 183, 549, 548), (180, 181, 547, 546), (185, 180, 546, 551), (183, 184, 550, 549), (552, 553, 554, 555), (555, 556, 557, 552), (191, 186, 552, 557), (189, 190, 556, 555), (187, 188, 554, 553), (190, 191, 557, 556), (188, 189, 555, 554), (186, 187, 553, 552), (558, 559, 560, 561), (561, 562, 563, 558), (197, 192, 558, 563), (195, 196, 562, 561), (193, 194, 560, 559), (196, 197, 563, 562), (194, 195, 561, 560), (192, 193, 559, 558), (564, 565, 566, 567), (567, 568, 569, 564), (200, 201, 567, 566), (198, 199, 565, 564), (203, 198, 564, 569), (201, 202, 568, 567), (199, 200, 566, 565), (202, 203, 569, 568), (570, 571, 572, 573), (573, 574, 575, 570), (208, 209, 575, 574), (206, 207, 573, 572), (204, 205, 571, 570), (209, 204, 570, 575), (207, 208, 574, 573), (205, 206, 572, 571), (576, 577, 578, 579), (579, 580, 581, 576), (214, 215, 581, 580), (212, 213, 579, 578), (210, 211, 577, 576), (215, 210, 576, 581), (213, 214, 580, 579), (211, 212, 578, 577), (582, 583, 584, 585), (585, 586, 587, 582), (219, 220, 586, 585), (217, 218, 584, 583), (220, 221, 587, 586), (218, 219, 585, 584), (216, 217, 583, 582), (221, 216, 582, 587), (588, 589, 590, 591), (591, 592, 593, 588), (227, 222, 588, 593), (225, 226, 592, 591), (223, 224, 590, 589), (226, 227, 593, 592), (224, 225, 591, 590), (222, 223, 589, 588), (594, 595, 596, 597), (597, 598, 599, 594), (228, 229, 595, 594), (233, 228, 594, 599), (231, 232, 598, 597), (229, 230, 596, 595), (232, 233, 599, 598), (230, 231, 597, 596), (600, 601, 602, 603), (603, 604, 605, 600), (238, 239, 605, 604), (236, 237, 603, 602), (234, 235, 601, 600), (239, 234, 600, 605), (237, 238, 604, 603), (235, 236, 602, 601), (606, 607, 608, 609), (609, 610, 611, 606), (244, 245, 611, 610), (242, 243, 609, 608), (240, 241, 607, 606), (245, 240, 606, 611), (243, 244, 610, 609), (241, 242, 608, 607), (612, 613, 614, 615), (615, 616, 617, 612), (247, 248, 614, 613), (250, 251, 617, 616), (248, 249, 615, 614), (246, 247, 613, 612), (251, 246, 612, 617), (249, 250, 616, 615), (618, 619, 620, 621), (621, 622, 623, 618), (257, 252, 618, 623), (255, 256, 622, 621), (253, 254, 620, 619), (256, 257, 623, 622), (254, 255, 621, 620), (252, 253, 619, 618), (624, 625, 626, 627), (627, 628, 629, 624), (263, 258, 624, 629), (261, 262, 628, 627), (259, 260, 626, 625), (262, 263, 629, 628), (260, 261, 627, 626), (258, 259, 625, 624), (630, 631, 632, 633), (633, 634, 635, 630), (266, 267, 633, 632), (264, 265, 631, 630), (269, 264, 630, 635), (267, 268, 634, 633), (265, 266, 632, 631), (268, 269, 635, 634), (636, 637, 638, 639), (639, 640, 641, 636), (274, 275, 641, 640), (272, 273, 639, 638), (270, 271, 637, 636), (275, 270, 636, 641), (273, 274, 640, 639), (271, 272, 638, 637), (642, 643, 644, 645), (645, 646, 647, 642), (280, 281, 647, 646), (278, 279, 645, 644), (276, 277, 643, 642), (281, 276, 642, 647), (279, 280, 646, 645), (277, 278, 644, 643), (648, 649, 650, 651), (651, 652, 653, 648), (285, 286, 652, 651), (283, 284, 650, 649), (286, 287, 653, 652), (284, 285, 651, 650), (282, 283, 649, 648), (287, 282, 648, 653), (654, 655, 656, 657), (657, 658, 659, 654), (293, 288, 654, 659), (291, 292, 658, 657), (289, 290, 656, 655), (292, 293, 659, 658), (290, 291, 657, 656), (288, 289, 655, 654), (660, 661, 662, 663), (663, 664, 665, 660), (294, 295, 661, 660), (299, 294, 660, 665), (297, 298, 664, 663), (295, 296, 662, 661), (298, 299, 665, 664), (296, 297, 663, 662), (666, 667, 668, 669), (669, 670, 671, 666), (304, 305, 671, 670), (302, 303, 669, 668), (300, 301, 667, 666), (305, 300, 666, 671), (303, 304, 670, 669), (301, 302, 668, 667), (672, 673, 674, 675), (675, 676, 677, 672), (310, 311, 677, 676), (308, 309, 675, 674), (306, 307, 673, 672), (311, 306, 672, 677), (309, 310, 676, 675), (307, 308, 674, 673), (678, 679, 680, 681), (681, 682, 683, 678), (313, 314, 680, 679), (316, 317, 683, 682), (314, 315, 681, 680), (312, 313, 679, 678), (317, 312, 678, 683), (315, 316, 682, 681), (684, 685, 686, 687), (687, 688, 689, 684), (323, 318, 684, 689), (321, 322, 688, 687), (319, 320, 686, 685), (322, 323, 689, 688), (320, 321, 687, 686), (318, 319, 685, 684), (690, 691, 692, 693), (693, 694, 695, 690), (329, 324, 690, 695), (327, 328, 694, 693), (325, 326, 692, 691), (328, 329, 695, 694), (326, 327, 693, 692), (324, 325, 691, 690), (696, 697, 698, 699), (699, 700, 701, 696), (332, 333, 699, 698), (330, 331, 697, 696), (335, 330, 696, 701), (333, 334, 700, 699), (331, 332, 698, 697), (334, 335, 701, 700), (702, 703, 704, 705), (705, 706, 707, 702), (340, 341, 707, 706), (338, 339, 705, 704), (336, 337, 703, 702), (341, 336, 702, 707), (339, 340, 706, 705), (337, 338, 704, 703), (708, 709, 710, 711), (711, 712, 713, 708), (346, 347, 713, 712), (344, 345, 711, 710), (342, 343, 709, 708), (347, 342, 708, 713), (345, 346, 712, 711), (343, 344, 710, 709), (714, 715, 716, 717), (717, 718, 719, 714), (351, 352, 718, 717), (349, 350, 716, 715), (352, 353, 719, 718), (350, 351, 717, 716), (348, 349, 715, 714), (353, 348, 714, 719), (720, 721, 722, 723), (723, 724, 725, 720), (359, 354, 720, 725), (357, 358, 724, 723), (355, 356, 722, 721), (358, 359, 725, 724), (356, 357, 723, 722), (354, 355, 721, 720), (726, 727, 728, 729), (729, 730, 731, 726), (360, 361, 727, 726), (365, 360, 726, 731), (363, 364, 730, 729), (361, 362, 728, 727), (364, 365, 731, 730), (362, 363, 729, 728)])
_uv = me_hex_grid_003.uv_layers.new(name='UVMap')
_uv.uv.foreach_set('vector', [0.05556, 0.5702, 0.05556, 0.4298, 0.0009921, 0.4649, 0.0009921, 0.5351, 0.05556, 0.4298, 0.05556, 0.5702, 0.1101, 0.5351, 0.1101, 0.4649, 0.1111, 0.6773, 0.1111, 0.537, 0.05655, 0.5721, 0.05655, 0.6422, 0.1111, 0.537, 0.1111, 0.6773, 0.1657, 0.6422, 0.1657, 0.5721, 0.1667, 0.7844, 0.1667, 0.6441, 0.1121, 0.6792, 0.1121, 0.7494, 0.1667, 0.6441, 0.1667, 0.7844, 0.2212, 0.7494, 0.2212, 0.6792, 0.2222, 0.8916, 0.2222, 0.7513, 0.1677, 0.7864, 0.1677, 0.8565, 0.2222, 0.7513, 0.2222, 0.8916, 0.2768, 0.8565, 0.2768, 0.7864, 0.2778, 0.9987, 0.2778, 0.8584, 0.2232, 0.8935, 0.2232, 0.9636, 0.2778, 0.8584, 0.2778, 0.9987, 0.3323, 0.9636, 0.3323, 0.8935, 0.1111, 0.463, 0.1111, 0.3227, 0.05655, 0.3578, 0.05655, 0.4279, 0.1111, 0.3227, 0.1111, 0.463, 0.1657, 0.4279, 0.1657, 0.3578, 0.1667, 0.5702, 0.1667, 0.4298, 0.1121, 0.4649, 0.1121, 0.5351, 0.1667, 0.4298, 0.1667, 0.5702, 0.2212, 0.5351, 0.2212, 0.4649, 0.2222, 0.6773, 0.2222, 0.537, 0.1677, 0.5721, 0.1677, 0.6422, 0.2222, 0.537, 0.2222, 0.6773, 0.2768, 0.6422, 0.2768, 0.5721, 0.2778, 0.7844, 0.2778, 0.6441, 0.2232, 0.6792, 0.2232, 0.7494, 0.2778, 0.6441, 0.2778, 0.7844, 0.3323, 0.7494, 0.3323, 0.6792, 0.3333, 0.8916, 0.3333, 0.7513, 0.2788, 0.7864, 0.2788, 0.8565, 0.3333, 0.7513, 0.3333, 0.8916, 0.3879, 0.8565, 0.3879, 0.7864, 0.3889, 0.9987, 0.3889, 0.8584, 0.3343, 0.8935, 0.3343, 0.9636, 0.3889, 0.8584, 0.3889, 0.9987, 0.4435, 0.9636, 0.4435, 0.8935, 0.1667, 0.3559, 0.1667, 0.2156, 0.1121, 0.2506, 0.1121, 0.3208, 0.1667, 0.2156, 0.1667, 0.3559, 0.2212, 0.3208, 0.2212, 0.2506, 0.2222, 0.463, 0.2222, 0.3227, 0.1677, 0.3578, 0.1677, 0.4279, 0.2222, 0.3227, 0.2222, 0.463, 0.2768, 0.4279, 0.2768, 0.3578, 0.2778, 0.5702, 0.2778, 0.4298, 0.2232, 0.4649, 0.2232, 0.5351, 0.2778, 0.4298, 0.2778, 0.5702, 0.3323, 0.5351, 0.3323, 0.4649, 0.3333, 0.6773, 0.3333, 0.537, 0.2788, 0.5721, 0.2788, 0.6422, 0.3333, 0.537, 0.3333, 0.6773, 0.3879, 0.6422, 0.3879, 0.5721, 0.3889, 0.7844, 0.3889, 0.6441, 0.3343, 0.6792, 0.3343, 0.7494, 0.3889, 0.6441, 0.3889, 0.7844, 0.4435, 0.7494, 0.4435, 0.6792, 0.4444, 0.8916, 0.4444, 0.7513, 0.3899, 0.7864, 0.3899, 0.8565, 0.4444, 0.7513, 0.4444, 0.8916, 0.499, 0.8565, 0.499, 0.7864, 0.5, 0.9987, 0.5, 0.8584, 0.4454, 0.8935, 0.4454, 0.9636, 0.5, 0.8584, 0.5, 0.9987, 0.5546, 0.9636, 0.5546, 0.8935, 0.2222, 0.2487, 0.2222, 0.1084, 0.1677, 0.1435, 0.1677, 0.2136, 0.2222, 0.1084, 0.2222, 0.2487, 0.2768, 0.2136, 0.2768, 0.1435, 0.2778, 0.3559, 0.2778, 0.2156, 0.2232, 0.2506, 0.2232, 0.3208, 0.2778, 0.2156, 0.2778, 0.3559, 0.3323, 0.3208, 0.3323, 0.2506, 0.3333, 0.463, 0.3333, 0.3227, 0.2788, 0.3578, 0.2788, 0.4279, 0.3333, 0.3227, 0.3333, 0.463, 0.3879, 0.4279, 0.3879, 0.3578, 0.3889, 0.5702, 0.3889, 0.4298, 0.3343, 0.4649, 0.3343, 0.5351, 0.3889, 0.4298, 0.3889, 0.5702, 0.4435, 0.5351, 0.4435, 0.4649, 0.4444, 0.6773, 0.4444, 0.537, 0.3899, 0.5721, 0.3899, 0.6422, 0.4444, 0.537, 0.4444, 0.6773, 0.499, 0.6422, 0.499, 0.5721, 0.5, 0.7844, 0.5, 0.6441, 0.4454, 0.6792, 0.4454, 0.7494, 0.5, 0.6441, 0.5, 0.7844, 0.5546, 0.7494, 0.5546, 0.6792, 0.5556, 0.8916, 0.5556, 0.7513, 0.501, 0.7864, 0.501, 0.8565, 0.5556, 0.7513, 0.5556, 0.8916, 0.6101, 0.8565, 0.6101, 0.7864, 0.6111, 0.9987, 0.6111, 0.8584, 0.5565, 0.8935, 0.5565, 0.9636, 0.6111, 0.8584, 0.6111, 0.9987, 0.6657, 0.9636, 0.6657, 0.8935, 0.2778, 0.1416, 0.2778, 0.001276, 0.2232, 0.03635, 0.2232, 0.1065, 0.2778, 0.001276, 0.2778, 0.1416, 0.3323, 0.1065, 0.3323, 0.03635, 0.3333, 0.2487, 0.3333, 0.1084, 0.2788, 0.1435, 0.2788, 0.2136, 0.3333, 0.1084, 0.3333, 0.2487, 0.3879, 0.2136, 0.3879, 0.1435, 0.3889, 0.3559, 0.3889, 0.2156, 0.3343, 0.2506, 0.3343, 0.3208, 0.3889, 0.2156, 0.3889, 0.3559, 0.4435, 0.3208, 0.4435, 0.2506, 0.4444, 0.463, 0.4444, 0.3227, 0.3899, 0.3578, 0.3899, 0.4279, 0.4444, 0.3227, 0.4444, 0.463, 0.499, 0.4279, 0.499, 0.3578, 0.5, 0.5702, 0.5, 0.4298, 0.4454, 0.4649, 0.4454, 0.5351, 0.5, 0.4298, 0.5, 0.5702, 0.5546, 0.5351, 0.5546, 0.4649, 0.5556, 0.6773, 0.5556, 0.537, 0.501, 0.5721, 0.501, 0.6422, 0.5556, 0.537, 0.5556, 0.6773, 0.6101, 0.6422, 0.6101, 0.5721, 0.6111, 0.7844, 0.6111, 0.6441, 0.5565, 0.6792, 0.5565, 0.7494, 0.6111, 0.6441, 0.6111, 0.7844, 0.6657, 0.7494, 0.6657, 0.6792, 0.6667, 0.8916, 0.6667, 0.7513, 0.6121, 0.7864, 0.6121, 0.8565, 0.6667, 0.7513, 0.6667, 0.8916, 0.7212, 0.8565, 0.7212, 0.7864, 0.7222, 0.9987, 0.7222, 0.8584, 0.6677, 0.8935, 0.6677, 0.9636, 0.7222, 0.8584, 0.7222, 0.9987, 0.7768, 0.9636, 0.7768, 0.8935, 0.3889, 0.1416, 0.3889, 0.001276, 0.3343, 0.03635, 0.3343, 0.1065, 0.3889, 0.001276, 0.3889, 0.1416, 0.4435, 0.1065, 0.4435, 0.03635, 0.4444, 0.2487, 0.4444, 0.1084, 0.3899, 0.1435, 0.3899, 0.2136, 0.4444, 0.1084, 0.4444, 0.2487, 0.499, 0.2136, 0.499, 0.1435, 0.5, 0.3559, 0.5, 0.2156, 0.4454, 0.2506, 0.4454, 0.3208, 0.5, 0.2156, 0.5, 0.3559, 0.5546, 0.3208, 0.5546, 0.2506, 0.5556, 0.463, 0.5556, 0.3227, 0.501, 0.3578, 0.501, 0.4279, 0.5556, 0.3227, 0.5556, 0.463, 0.6101, 0.4279, 0.6101, 0.3578, 0.6111, 0.5702, 0.6111, 0.4298, 0.5565, 0.4649, 0.5565, 0.5351, 0.6111, 0.4298, 0.6111, 0.5702, 0.6657, 0.5351, 0.6657, 0.4649, 0.6667, 0.6773, 0.6667, 0.537, 0.6121, 0.5721, 0.6121, 0.6422, 0.6667, 0.537, 0.6667, 0.6773, 0.7212, 0.6422, 0.7212, 0.5721, 0.7222, 0.7844, 0.7222, 0.6441, 0.6677, 0.6792, 0.6677, 0.7494, 0.7222, 0.6441, 0.7222, 0.7844, 0.7768, 0.7494, 0.7768, 0.6792, 0.7778, 0.8916, 0.7778, 0.7513, 0.7232, 0.7864, 0.7232, 0.8565, 0.7778, 0.7513, 0.7778, 0.8916, 0.8323, 0.8565, 0.8323, 0.7864, 0.5, 0.1416, 0.5, 0.001276, 0.4454, 0.03635, 0.4454, 0.1065, 0.5, 0.001276, 0.5, 0.1416, 0.5546, 0.1065, 0.5546, 0.03635, 0.5556, 0.2487, 0.5556, 0.1084, 0.501, 0.1435, 0.501, 0.2136, 0.5556, 0.1084, 0.5556, 0.2487, 0.6101, 0.2136, 0.6101, 0.1435, 0.6111, 0.3559, 0.6111, 0.2156, 0.5565, 0.2506, 0.5565, 0.3208, 0.6111, 0.2156, 0.6111, 0.3559, 0.6657, 0.3208, 0.6657, 0.2506, 0.6667, 0.463, 0.6667, 0.3227, 0.6121, 0.3578, 0.6121, 0.4279, 0.6667, 0.3227, 0.6667, 0.463, 0.7212, 0.4279, 0.7212, 0.3578, 0.7222, 0.5702, 0.7222, 0.4298, 0.6677, 0.4649, 0.6677, 0.5351, 0.7222, 0.4298, 0.7222, 0.5702, 0.7768, 0.5351, 0.7768, 0.4649, 0.7778, 0.6773, 0.7778, 0.537, 0.7232, 0.5721, 0.7232, 0.6422, 0.7778, 0.537, 0.7778, 0.6773, 0.8323, 0.6422, 0.8323, 0.5721, 0.8333, 0.7844, 0.8333, 0.6441, 0.7788, 0.6792, 0.7788, 0.7494, 0.8333, 0.6441, 0.8333, 0.7844, 0.8879, 0.7494, 0.8879, 0.6792, 0.6111, 0.1416, 0.6111, 0.001276, 0.5565, 0.03635, 0.5565, 0.1065, 0.6111, 0.001276, 0.6111, 0.1416, 0.6657, 0.1065, 0.6657, 0.03635, 0.6667, 0.2487, 0.6667, 0.1084, 0.6121, 0.1435, 0.6121, 0.2136, 0.6667, 0.1084, 0.6667, 0.2487, 0.7212, 0.2136, 0.7212, 0.1435, 0.7222, 0.3559, 0.7222, 0.2156, 0.6677, 0.2506, 0.6677, 0.3208, 0.7222, 0.2156, 0.7222, 0.3559, 0.7768, 0.3208, 0.7768, 0.2506, 0.7778, 0.463, 0.7778, 0.3227, 0.7232, 0.3578, 0.7232, 0.4279, 0.7778, 0.3227, 0.7778, 0.463, 0.8323, 0.4279, 0.8323, 0.3578, 0.8333, 0.5702, 0.8333, 0.4298, 0.7788, 0.4649, 0.7788, 0.5351, 0.8333, 0.4298, 0.8333, 0.5702, 0.8879, 0.5351, 0.8879, 0.4649, 0.8889, 0.6773, 0.8889, 0.537, 0.8343, 0.5721, 0.8343, 0.6422, 0.8889, 0.537, 0.8889, 0.6773, 0.9435, 0.6422, 0.9435, 0.5721, 0.7222, 0.1416, 0.7222, 0.001276, 0.6677, 0.03635, 0.6677, 0.1065, 0.7222, 0.001276, 0.7222, 0.1416, 0.7768, 0.1065, 0.7768, 0.03635, 0.7778, 0.2487, 0.7778, 0.1084, 0.7232, 0.1435, 0.7232, 0.2136, 0.7778, 0.1084, 0.7778, 0.2487, 0.8323, 0.2136, 0.8323, 0.1435, 0.8333, 0.3559, 0.8333, 0.2156, 0.7788, 0.2506, 0.7788, 0.3208, 0.8333, 0.2156, 0.8333, 0.3559, 0.8879, 0.3208, 0.8879, 0.2506, 0.8889, 0.463, 0.8889, 0.3227, 0.8343, 0.3578, 0.8343, 0.4279, 0.8889, 0.3227, 0.8889, 0.463, 0.9435, 0.4279, 0.9435, 0.3578, 0.9444, 0.5702, 0.9444, 0.4298, 0.8899, 0.4649, 0.8899, 0.5351, 0.9444, 0.4298, 0.9444, 0.5702, 0.999, 0.5351, 0.999, 0.4649, 0.05556, 0.5702, 0.0009921, 0.5351, 0.0009921, 0.4649, 0.05556, 0.4298, 0.05556, 0.4298, 0.1101, 0.4649, 0.1101, 0.5351, 0.05556, 0.5702, 0.0009921, 0.4649, 0.05556, 0.4298, 0.05556, 0.4298, 0.0009921, 0.4649, 0.05556, 0.5702, 0.0009921, 0.5351, 0.0009921, 0.5351, 0.05556, 0.5702, 0.1101, 0.5351, 0.05556, 0.5702, 0.05556, 0.5702, 0.1101, 0.5351, 0.05556, 0.4298, 0.1101, 0.4649, 0.1101, 0.4649, 0.05556, 0.4298, 0.0009921, 0.5351, 0.0009921, 0.4649, 0.0009921, 0.4649, 0.0009921, 0.5351, 0.1101, 0.4649, 0.1101, 0.5351, 0.1101, 0.5351, 0.1101, 0.4649, 0.1111, 0.6773, 0.05655, 0.6422, 0.05655, 0.5721, 0.1111, 0.537, 0.1111, 0.537, 0.1657, 0.5721, 0.1657, 0.6422, 0.1111, 0.6773, 0.1657, 0.5721, 0.1657, 0.6422, 0.1657, 0.6422, 0.1657, 0.5721, 0.05655, 0.5721, 0.1111, 0.537, 0.1111, 0.537, 0.05655, 0.5721, 0.1111, 0.6773, 0.05655, 0.6422, 0.05655, 0.6422, 0.1111, 0.6773, 0.1657, 0.6422, 0.1111, 0.6773, 0.1111, 0.6773, 0.1657, 0.6422, 0.1111, 0.537, 0.1657, 0.5721, 0.1657, 0.5721, 0.1111, 0.537, 0.05655, 0.6422, 0.05655, 0.5721, 0.05655, 0.5721, 0.05655, 0.6422, 0.1667, 0.7844, 0.1121, 0.7494, 0.1121, 0.6792, 0.1667, 0.6441, 0.1667, 0.6441, 0.2212, 0.6792, 0.2212, 0.7494, 0.1667, 0.7844, 0.2212, 0.6792, 0.2212, 0.7494, 0.2212, 0.7494, 0.2212, 0.6792, 0.1121, 0.6792, 0.1667, 0.6441, 0.1667, 0.6441, 0.1121, 0.6792, 0.1667, 0.7844, 0.1121, 0.7494, 0.1121, 0.7494, 0.1667, 0.7844, 0.2212, 0.7494, 0.1667, 0.7844, 0.1667, 0.7844, 0.2212, 0.7494, 0.1667, 0.6441, 0.2212, 0.6792, 0.2212, 0.6792, 0.1667, 0.6441, 0.1121, 0.7494, 0.1121, 0.6792, 0.1121, 0.6792, 0.1121, 0.7494, 0.2222, 0.8916, 0.1677, 0.8565, 0.1677, 0.7864, 0.2222, 0.7513, 0.2222, 0.7513, 0.2768, 0.7864, 0.2768, 0.8565, 0.2222, 0.8916, 0.2222, 0.7513, 0.2768, 0.7864, 0.2768, 0.7864, 0.2222, 0.7513, 0.1677, 0.8565, 0.1677, 0.7864, 0.1677, 0.7864, 0.1677, 0.8565, 0.2768, 0.7864, 0.2768, 0.8565, 0.2768, 0.8565, 0.2768, 0.7864, 0.1677, 0.7864, 0.2222, 0.7513, 0.2222, 0.7513, 0.1677, 0.7864, 0.2222, 0.8916, 0.1677, 0.8565, 0.1677, 0.8565, 0.2222, 0.8916, 0.2768, 0.8565, 0.2222, 0.8916, 0.2222, 0.8916, 0.2768, 0.8565, 0.2778, 0.9987, 0.2232, 0.9636, 0.2232, 0.8935, 0.2778, 0.8584, 0.2778, 0.8584, 0.3323, 0.8935, 0.3323, 0.9636, 0.2778, 0.9987, 0.3323, 0.9636, 0.2778, 0.9987, 0.2778, 0.9987, 0.3323, 0.9636, 0.2778, 0.8584, 0.3323, 0.8935, 0.3323, 0.8935, 0.2778, 0.8584, 0.2232, 0.9636, 0.2232, 0.8935, 0.2232, 0.8935, 0.2232, 0.9636, 0.3323, 0.8935, 0.3323, 0.9636, 0.3323, 0.9636, 0.3323, 0.8935, 0.2232, 0.8935, 0.2778, 0.8584, 0.2778, 0.8584, 0.2232, 0.8935, 0.2778, 0.9987, 0.2232, 0.9636, 0.2232, 0.9636, 0.2778, 0.9987, 0.1111, 0.463, 0.05655, 0.4279, 0.05655, 0.3578, 0.1111, 0.3227, 0.1111, 0.3227, 0.1657, 0.3578, 0.1657, 0.4279, 0.1111, 0.463, 0.1111, 0.463, 0.05655, 0.4279, 0.05655, 0.4279, 0.1111, 0.463, 0.1657, 0.4279, 0.1111, 0.463, 0.1111, 0.463, 0.1657, 0.4279, 0.1111, 0.3227, 0.1657, 0.3578, 0.1657, 0.3578, 0.1111, 0.3227, 0.05655, 0.4279, 0.05655, 0.3578, 0.05655, 0.3578, 0.05655, 0.4279, 0.1657, 0.3578, 0.1657, 0.4279, 0.1657, 0.4279, 0.1657, 0.3578, 0.05655, 0.3578, 0.1111, 0.3227, 0.1111, 0.3227, 0.05655, 0.3578, 0.1667, 0.5702, 0.1121, 0.5351, 0.1121, 0.4649, 0.1667, 0.4298, 0.1667, 0.4298, 0.2212, 0.4649, 0.2212, 0.5351, 0.1667, 0.5702, 0.2212, 0.4649, 0.2212, 0.5351, 0.2212, 0.5351, 0.2212, 0.4649, 0.1121, 0.4649, 0.1667, 0.4298, 0.1667, 0.4298, 0.1121, 0.4649, 0.1667, 0.5702, 0.1121, 0.5351, 0.1121, 0.5351, 0.1667, 0.5702, 0.2212, 0.5351, 0.1667, 0.5702, 0.1667, 0.5702, 0.2212, 0.5351, 0.1667, 0.4298, 0.2212, 0.4649, 0.2212, 0.4649, 0.1667, 0.4298, 0.1121, 0.5351, 0.1121, 0.4649, 0.1121, 0.4649, 0.1121, 0.5351, 0.2222, 0.6773, 0.1677, 0.6422, 0.1677, 0.5721, 0.2222, 0.537, 0.2222, 0.537, 0.2768, 0.5721, 0.2768, 0.6422, 0.2222, 0.6773, 0.2768, 0.5721, 0.2768, 0.6422, 0.2768, 0.6422, 0.2768, 0.5721, 0.1677, 0.5721, 0.2222, 0.537, 0.2222, 0.537, 0.1677, 0.5721, 0.2222, 0.6773, 0.1677, 0.6422, 0.1677, 0.6422, 0.2222, 0.6773, 0.2768, 0.6422, 0.2222, 0.6773, 0.2222, 0.6773, 0.2768, 0.6422, 0.2222, 0.537, 0.2768, 0.5721, 0.2768, 0.5721, 0.2222, 0.537, 0.1677, 0.6422, 0.1677, 0.5721, 0.1677, 0.5721, 0.1677, 0.6422, 0.2778, 0.7844, 0.2232, 0.7494, 0.2232, 0.6792, 0.2778, 0.6441, 0.2778, 0.6441, 0.3323, 0.6792, 0.3323, 0.7494, 0.2778, 0.7844, 0.2232, 0.7494, 0.2232, 0.6792, 0.2232, 0.6792, 0.2232, 0.7494, 0.3323, 0.6792, 0.3323, 0.7494, 0.3323, 0.7494, 0.3323, 0.6792, 0.2232, 0.6792, 0.2778, 0.6441, 0.2778, 0.6441, 0.2232, 0.6792, 0.2778, 0.7844, 0.2232, 0.7494, 0.2232, 0.7494, 0.2778, 0.7844, 0.3323, 0.7494, 0.2778, 0.7844, 0.2778, 0.7844, 0.3323, 0.7494, 0.2778, 0.6441, 0.3323, 0.6792, 0.3323, 0.6792, 0.2778, 0.6441, 0.3333, 0.8916, 0.2788, 0.8565, 0.2788, 0.7864, 0.3333, 0.7513, 0.3333, 0.7513, 0.3879, 0.7864, 0.3879, 0.8565, 0.3333, 0.8916, 0.3879, 0.8565, 0.3333, 0.8916, 0.3333, 0.8916, 0.3879, 0.8565, 0.3333, 0.7513, 0.3879, 0.7864, 0.3879, 0.7864, 0.3333, 0.7513, 0.2788, 0.8565, 0.2788, 0.7864, 0.2788, 0.7864, 0.2788, 0.8565, 0.3879, 0.7864, 0.3879, 0.8565, 0.3879, 0.8565, 0.3879, 0.7864, 0.2788, 0.7864, 0.3333, 0.7513, 0.3333, 0.7513, 0.2788, 0.7864, 0.3333, 0.8916, 0.2788, 0.8565, 0.2788, 0.8565, 0.3333, 0.8916, 0.3889, 0.9987, 0.3343, 0.9636, 0.3343, 0.8935, 0.3889, 0.8584, 0.3889, 0.8584, 0.4435, 0.8935, 0.4435, 0.9636, 0.3889, 0.9987, 0.4435, 0.9636, 0.3889, 0.9987, 0.3889, 0.9987, 0.4435, 0.9636, 0.3889, 0.8584, 0.4435, 0.8935, 0.4435, 0.8935, 0.3889, 0.8584, 0.3343, 0.9636, 0.3343, 0.8935, 0.3343, 0.8935, 0.3343, 0.9636, 0.4435, 0.8935, 0.4435, 0.9636, 0.4435, 0.9636, 0.4435, 0.8935, 0.3343, 0.8935, 0.3889, 0.8584, 0.3889, 0.8584, 0.3343, 0.8935, 0.3889, 0.9987, 0.3343, 0.9636, 0.3343, 0.9636, 0.3889, 0.9987, 0.1667, 0.3559, 0.1121, 0.3208, 0.1121, 0.2506, 0.1667, 0.2156, 0.1667, 0.2156, 0.2212, 0.2506, 0.2212, 0.3208, 0.1667, 0.3559, 0.1121, 0.2506, 0.1667, 0.2156, 0.1667, 0.2156, 0.1121, 0.2506, 0.1667, 0.3559, 0.1121, 0.3208, 0.1121, 0.3208, 0.1667, 0.3559, 0.2212, 0.3208, 0.1667, 0.3559, 0.1667, 0.3559, 0.2212, 0.3208, 0.1667, 0.2156, 0.2212, 0.2506, 0.2212, 0.2506, 0.1667, 0.2156, 0.1121, 0.3208, 0.1121, 0.2506, 0.1121, 0.2506, 0.1121, 0.3208, 0.2212, 0.2506, 0.2212, 0.3208, 0.2212, 0.3208, 0.2212, 0.2506, 0.2222, 0.463, 0.1677, 0.4279, 0.1677, 0.3578, 0.2222, 0.3227, 0.2222, 0.3227, 0.2768, 0.3578, 0.2768, 0.4279, 0.2222, 0.463, 0.2768, 0.3578, 0.2768, 0.4279, 0.2768, 0.4279, 0.2768, 0.3578, 0.1677, 0.3578, 0.2222, 0.3227, 0.2222, 0.3227, 0.1677, 0.3578, 0.2222, 0.463, 0.1677, 0.4279, 0.1677, 0.4279, 0.2222, 0.463, 0.2768, 0.4279, 0.2222, 0.463, 0.2222, 0.463, 0.2768, 0.4279, 0.2222, 0.3227, 0.2768, 0.3578, 0.2768, 0.3578, 0.2222, 0.3227, 0.1677, 0.4279, 0.1677, 0.3578, 0.1677, 0.3578, 0.1677, 0.4279, 0.2778, 0.5702, 0.2232, 0.5351, 0.2232, 0.4649, 0.2778, 0.4298, 0.2778, 0.4298, 0.3323, 0.4649, 0.3323, 0.5351, 0.2778, 0.5702, 0.3323, 0.4649, 0.3323, 0.5351, 0.3323, 0.5351, 0.3323, 0.4649, 0.2232, 0.4649, 0.2778, 0.4298, 0.2778, 0.4298, 0.2232, 0.4649, 0.2778, 0.5702, 0.2232, 0.5351, 0.2232, 0.5351, 0.2778, 0.5702, 0.3323, 0.5351, 0.2778, 0.5702, 0.2778, 0.5702, 0.3323, 0.5351, 0.2778, 0.4298, 0.3323, 0.4649, 0.3323, 0.4649, 0.2778, 0.4298, 0.2232, 0.5351, 0.2232, 0.4649, 0.2232, 0.4649, 0.2232, 0.5351, 0.3333, 0.6773, 0.2788, 0.6422, 0.2788, 0.5721, 0.3333, 0.537, 0.3333, 0.537, 0.3879, 0.5721, 0.3879, 0.6422, 0.3333, 0.6773, 0.3333, 0.537, 0.3879, 0.5721, 0.3879, 0.5721, 0.3333, 0.537, 0.2788, 0.6422, 0.2788, 0.5721, 0.2788, 0.5721, 0.2788, 0.6422, 0.3879, 0.5721, 0.3879, 0.6422, 0.3879, 0.6422, 0.3879, 0.5721, 0.2788, 0.5721, 0.3333, 0.537, 0.3333, 0.537, 0.2788, 0.5721, 0.3333, 0.6773, 0.2788, 0.6422, 0.2788, 0.6422, 0.3333, 0.6773, 0.3879, 0.6422, 0.3333, 0.6773, 0.3333, 0.6773, 0.3879, 0.6422, 0.3889, 0.7844, 0.3343, 0.7494, 0.3343, 0.6792, 0.3889, 0.6441, 0.3889, 0.6441, 0.4435, 0.6792, 0.4435, 0.7494, 0.3889, 0.7844, 0.4435, 0.7494, 0.3889, 0.7844, 0.3889, 0.7844, 0.4435, 0.7494, 0.3889, 0.6441, 0.4435, 0.6792, 0.4435, 0.6792, 0.3889, 0.6441, 0.3343, 0.7494, 0.3343, 0.6792, 0.3343, 0.6792, 0.3343, 0.7494, 0.4435, 0.6792, 0.4435, 0.7494, 0.4435, 0.7494, 0.4435, 0.6792, 0.3343, 0.6792, 0.3889, 0.6441, 0.3889, 0.6441, 0.3343, 0.6792, 0.3889, 0.7844, 0.3343, 0.7494, 0.3343, 0.7494, 0.3889, 0.7844, 0.4444, 0.8916, 0.3899, 0.8565, 0.3899, 0.7864, 0.4444, 0.7513, 0.4444, 0.7513, 0.499, 0.7864, 0.499, 0.8565, 0.4444, 0.8916, 0.4444, 0.8916, 0.3899, 0.8565, 0.3899, 0.8565, 0.4444, 0.8916, 0.499, 0.8565, 0.4444, 0.8916, 0.4444, 0.8916, 0.499, 0.8565, 0.4444, 0.7513, 0.499, 0.7864, 0.499, 0.7864, 0.4444, 0.7513, 0.3899, 0.8565, 0.3899, 0.7864, 0.3899, 0.7864, 0.3899, 0.8565, 0.499, 0.7864, 0.499, 0.8565, 0.499, 0.8565, 0.499, 0.7864, 0.3899, 0.7864, 0.4444, 0.7513, 0.4444, 0.7513, 0.3899, 0.7864, 0.5, 0.9987, 0.4454, 0.9636, 0.4454, 0.8935, 0.5, 0.8584, 0.5, 0.8584, 0.5546, 0.8935, 0.5546, 0.9636, 0.5, 0.9987, 0.5546, 0.8935, 0.5546, 0.9636, 0.5546, 0.9636, 0.5546, 0.8935, 0.4454, 0.8935, 0.5, 0.8584, 0.5, 0.8584, 0.4454, 0.8935, 0.5, 0.9987, 0.4454, 0.9636, 0.4454, 0.9636, 0.5, 0.9987, 0.5546, 0.9636, 0.5, 0.9987, 0.5, 0.9987, 0.5546, 0.9636, 0.5, 0.8584, 0.5546, 0.8935, 0.5546, 0.8935, 0.5, 0.8584, 0.4454, 0.9636, 0.4454, 0.8935, 0.4454, 0.8935, 0.4454, 0.9636, 0.2222, 0.2487, 0.1677, 0.2136, 0.1677, 0.1435, 0.2222, 0.1084, 0.2222, 0.1084, 0.2768, 0.1435, 0.2768, 0.2136, 0.2222, 0.2487, 0.2768, 0.1435, 0.2768, 0.2136, 0.2768, 0.2136, 0.2768, 0.1435, 0.1677, 0.1435, 0.2222, 0.1084, 0.2222, 0.1084, 0.1677, 0.1435, 0.2222, 0.2487, 0.1677, 0.2136, 0.1677, 0.2136, 0.2222, 0.2487, 0.2768, 0.2136, 0.2222, 0.2487, 0.2222, 0.2487, 0.2768, 0.2136, 0.2222, 0.1084, 0.2768, 0.1435, 0.2768, 0.1435, 0.2222, 0.1084, 0.1677, 0.2136, 0.1677, 0.1435, 0.1677, 0.1435, 0.1677, 0.2136, 0.2778, 0.3559, 0.2232, 0.3208, 0.2232, 0.2506, 0.2778, 0.2156, 0.2778, 0.2156, 0.3323, 0.2506, 0.3323, 0.3208, 0.2778, 0.3559, 0.2232, 0.3208, 0.2232, 0.2506, 0.2232, 0.2506, 0.2232, 0.3208, 0.3323, 0.2506, 0.3323, 0.3208, 0.3323, 0.3208, 0.3323, 0.2506, 0.2232, 0.2506, 0.2778, 0.2156, 0.2778, 0.2156, 0.2232, 0.2506, 0.2778, 0.3559, 0.2232, 0.3208, 0.2232, 0.3208, 0.2778, 0.3559, 0.3323, 0.3208, 0.2778, 0.3559, 0.2778, 0.3559, 0.3323, 0.3208, 0.2778, 0.2156, 0.3323, 0.2506, 0.3323, 0.2506, 0.2778, 0.2156, 0.3333, 0.463, 0.2788, 0.4279, 0.2788, 0.3578, 0.3333, 0.3227, 0.3333, 0.3227, 0.3879, 0.3578, 0.3879, 0.4279, 0.3333, 0.463, 0.3879, 0.4279, 0.3333, 0.463, 0.3333, 0.463, 0.3879, 0.4279, 0.3333, 0.3227, 0.3879, 0.3578, 0.3879, 0.3578, 0.3333, 0.3227, 0.2788, 0.4279, 0.2788, 0.3578, 0.2788, 0.3578, 0.2788, 0.4279, 0.3879, 0.3578, 0.3879, 0.4279, 0.3879, 0.4279, 0.3879, 0.3578, 0.2788, 0.3578, 0.3333, 0.3227, 0.3333, 0.3227, 0.2788, 0.3578, 0.3333, 0.463, 0.2788, 0.4279, 0.2788, 0.4279, 0.3333, 0.463, 0.3889, 0.5702, 0.3343, 0.5351, 0.3343, 0.4649, 0.3889, 0.4298, 0.3889, 0.4298, 0.4435, 0.4649, 0.4435, 0.5351, 0.3889, 0.5702, 0.4435, 0.5351, 0.3889, 0.5702, 0.3889, 0.5702, 0.4435, 0.5351, 0.3889, 0.4298, 0.4435, 0.4649, 0.4435, 0.4649, 0.3889, 0.4298, 0.3343, 0.5351, 0.3343, 0.4649, 0.3343, 0.4649, 0.3343, 0.5351, 0.4435, 0.4649, 0.4435, 0.5351, 0.4435, 0.5351, 0.4435, 0.4649, 0.3343, 0.4649, 0.3889, 0.4298, 0.3889, 0.4298, 0.3343, 0.4649, 0.3889, 0.5702, 0.3343, 0.5351, 0.3343, 0.5351, 0.3889, 0.5702, 0.4444, 0.6773, 0.3899, 0.6422, 0.3899, 0.5721, 0.4444, 0.537, 0.4444, 0.537, 0.499, 0.5721, 0.499, 0.6422, 0.4444, 0.6773, 0.3899, 0.5721, 0.4444, 0.537, 0.4444, 0.537, 0.3899, 0.5721, 0.4444, 0.6773, 0.3899, 0.6422, 0.3899, 0.6422, 0.4444, 0.6773, 0.499, 0.6422, 0.4444, 0.6773, 0.4444, 0.6773, 0.499, 0.6422, 0.4444, 0.537, 0.499, 0.5721, 0.499, 0.5721, 0.4444, 0.537, 0.3899, 0.6422, 0.3899, 0.5721, 0.3899, 0.5721, 0.3899, 0.6422, 0.499, 0.5721, 0.499, 0.6422, 0.499, 0.6422, 0.499, 0.5721, 0.5, 0.7844, 0.4454, 0.7494, 0.4454, 0.6792, 0.5, 0.6441, 0.5, 0.6441, 0.5546, 0.6792, 0.5546, 0.7494, 0.5, 0.7844, 0.5546, 0.6792, 0.5546, 0.7494, 0.5546, 0.7494, 0.5546, 0.6792, 0.4454, 0.6792, 0.5, 0.6441, 0.5, 0.6441, 0.4454, 0.6792, 0.5, 0.7844, 0.4454, 0.7494, 0.4454, 0.7494, 0.5, 0.7844, 0.5546, 0.7494, 0.5, 0.7844, 0.5, 0.7844, 0.5546, 0.7494, 0.5, 0.6441, 0.5546, 0.6792, 0.5546, 0.6792, 0.5, 0.6441, 0.4454, 0.7494, 0.4454, 0.6792, 0.4454, 0.6792, 0.4454, 0.7494, 0.5556, 0.8916, 0.501, 0.8565, 0.501, 0.7864, 0.5556, 0.7513, 0.5556, 0.7513, 0.6101, 0.7864, 0.6101, 0.8565, 0.5556, 0.8916, 0.6101, 0.7864, 0.6101, 0.8565, 0.6101, 0.8565, 0.6101, 0.7864, 0.501, 0.7864, 0.5556, 0.7513, 0.5556, 0.7513, 0.501, 0.7864, 0.5556, 0.8916, 0.501, 0.8565, 0.501, 0.8565, 0.5556, 0.8916, 0.6101, 0.8565, 0.5556, 0.8916, 0.5556, 0.8916, 0.6101, 0.8565, 0.5556, 0.7513, 0.6101, 0.7864, 0.6101, 0.7864, 0.5556, 0.7513, 0.501, 0.8565, 0.501, 0.7864, 0.501, 0.7864, 0.501, 0.8565, 0.6111, 0.9987, 0.5565, 0.9636, 0.5565, 0.8935, 0.6111, 0.8584, 0.6111, 0.8584, 0.6657, 0.8935, 0.6657, 0.9636, 0.6111, 0.9987, 0.6111, 0.8584, 0.6657, 0.8935, 0.6657, 0.8935, 0.6111, 0.8584, 0.5565, 0.9636, 0.5565, 0.8935, 0.5565, 0.8935, 0.5565, 0.9636, 0.6657, 0.8935, 0.6657, 0.9636, 0.6657, 0.9636, 0.6657, 0.8935, 0.5565, 0.8935, 0.6111, 0.8584, 0.6111, 0.8584, 0.5565, 0.8935, 0.6111, 0.9987, 0.5565, 0.9636, 0.5565, 0.9636, 0.6111, 0.9987, 0.6657, 0.9636, 0.6111, 0.9987, 0.6111, 0.9987, 0.6657, 0.9636, 0.2778, 0.1416, 0.2232, 0.1065, 0.2232, 0.03635, 0.2778, 0.001276, 0.2778, 0.001276, 0.3323, 0.03635, 0.3323, 0.1065, 0.2778, 0.1416, 0.3323, 0.1065, 0.2778, 0.1416, 0.2778, 0.1416, 0.3323, 0.1065, 0.2778, 0.001276, 0.3323, 0.03635, 0.3323, 0.03635, 0.2778, 0.001276, 0.2232, 0.1065, 0.2232, 0.03635, 0.2232, 0.03635, 0.2232, 0.1065, 0.3323, 0.03635, 0.3323, 0.1065, 0.3323, 0.1065, 0.3323, 0.03635, 0.2232, 0.03635, 0.2778, 0.001276, 0.2778, 0.001276, 0.2232, 0.03635, 0.2778, 0.1416, 0.2232, 0.1065, 0.2232, 0.1065, 0.2778, 0.1416, 0.3333, 0.2487, 0.2788, 0.2136, 0.2788, 0.1435, 0.3333, 0.1084, 0.3333, 0.1084, 0.3879, 0.1435, 0.3879, 0.2136, 0.3333, 0.2487, 0.3333, 0.2487, 0.2788, 0.2136, 0.2788, 0.2136, 0.3333, 0.2487, 0.3879, 0.2136, 0.3333, 0.2487, 0.3333, 0.2487, 0.3879, 0.2136, 0.3333, 0.1084, 0.3879, 0.1435, 0.3879, 0.1435, 0.3333, 0.1084, 0.2788, 0.2136, 0.2788, 0.1435, 0.2788, 0.1435, 0.2788, 0.2136, 0.3879, 0.1435, 0.3879, 0.2136, 0.3879, 0.2136, 0.3879, 0.1435, 0.2788, 0.1435, 0.3333, 0.1084, 0.3333, 0.1084, 0.2788, 0.1435, 0.3889, 0.3559, 0.3343, 0.3208, 0.3343, 0.2506, 0.3889, 0.2156, 0.3889, 0.2156, 0.4435, 0.2506, 0.4435, 0.3208, 0.3889, 0.3559, 0.4435, 0.2506, 0.4435, 0.3208, 0.4435, 0.3208, 0.4435, 0.2506, 0.3343, 0.2506, 0.3889, 0.2156, 0.3889, 0.2156, 0.3343, 0.2506, 0.3889, 0.3559, 0.3343, 0.3208, 0.3343, 0.3208, 0.3889, 0.3559, 0.4435, 0.3208, 0.3889, 0.3559, 0.3889, 0.3559, 0.4435, 0.3208, 0.3889, 0.2156, 0.4435, 0.2506, 0.4435, 0.2506, 0.3889, 0.2156, 0.3343, 0.3208, 0.3343, 0.2506, 0.3343, 0.2506, 0.3343, 0.3208, 0.4444, 0.463, 0.3899, 0.4279, 0.3899, 0.3578, 0.4444, 0.3227, 0.4444, 0.3227, 0.499, 0.3578, 0.499, 0.4279, 0.4444, 0.463, 0.499, 0.3578, 0.499, 0.4279, 0.499, 0.4279, 0.499, 0.3578, 0.3899, 0.3578, 0.4444, 0.3227, 0.4444, 0.3227, 0.3899, 0.3578, 0.4444, 0.463, 0.3899, 0.4279, 0.3899, 0.4279, 0.4444, 0.463, 0.499, 0.4279, 0.4444, 0.463, 0.4444, 0.463, 0.499, 0.4279, 0.4444, 0.3227, 0.499, 0.3578, 0.499, 0.3578, 0.4444, 0.3227, 0.3899, 0.4279, 0.3899, 0.3578, 0.3899, 0.3578, 0.3899, 0.4279, 0.5, 0.5702, 0.4454, 0.5351, 0.4454, 0.4649, 0.5, 0.4298, 0.5, 0.4298, 0.5546, 0.4649, 0.5546, 0.5351, 0.5, 0.5702, 0.4454, 0.5351, 0.4454, 0.4649, 0.4454, 0.4649, 0.4454, 0.5351, 0.5546, 0.4649, 0.5546, 0.5351, 0.5546, 0.5351, 0.5546, 0.4649, 0.4454, 0.4649, 0.5, 0.4298, 0.5, 0.4298, 0.4454, 0.4649, 0.5, 0.5702, 0.4454, 0.5351, 0.4454, 0.5351, 0.5, 0.5702, 0.5546, 0.5351, 0.5, 0.5702, 0.5, 0.5702, 0.5546, 0.5351, 0.5, 0.4298, 0.5546, 0.4649, 0.5546, 0.4649, 0.5, 0.4298, 0.5556, 0.6773, 0.501, 0.6422, 0.501, 0.5721, 0.5556, 0.537, 0.5556, 0.537, 0.6101, 0.5721, 0.6101, 0.6422, 0.5556, 0.6773, 0.6101, 0.6422, 0.5556, 0.6773, 0.5556, 0.6773, 0.6101, 0.6422, 0.5556, 0.537, 0.6101, 0.5721, 0.6101, 0.5721, 0.5556, 0.537, 0.501, 0.6422, 0.501, 0.5721, 0.501, 0.5721, 0.501, 0.6422, 0.6101, 0.5721, 0.6101, 0.6422, 0.6101, 0.6422, 0.6101, 0.5721, 0.501, 0.5721, 0.5556, 0.537, 0.5556, 0.537, 0.501, 0.5721, 0.5556, 0.6773, 0.501, 0.6422, 0.501, 0.6422, 0.5556, 0.6773, 0.6111, 0.7844, 0.5565, 0.7494, 0.5565, 0.6792, 0.6111, 0.6441, 0.6111, 0.6441, 0.6657, 0.6792, 0.6657, 0.7494, 0.6111, 0.7844, 0.6657, 0.7494, 0.6111, 0.7844, 0.6111, 0.7844, 0.6657, 0.7494, 0.6111, 0.6441, 0.6657, 0.6792, 0.6657, 0.6792, 0.6111, 0.6441, 0.5565, 0.7494, 0.5565, 0.6792, 0.5565, 0.6792, 0.5565, 0.7494, 0.6657, 0.6792, 0.6657, 0.7494, 0.6657, 0.7494, 0.6657, 0.6792, 0.5565, 0.6792, 0.6111, 0.6441, 0.6111, 0.6441, 0.5565, 0.6792, 0.6111, 0.7844, 0.5565, 0.7494, 0.5565, 0.7494, 0.6111, 0.7844, 0.6667, 0.8916, 0.6121, 0.8565, 0.6121, 0.7864, 0.6667, 0.7513, 0.6667, 0.7513, 0.7212, 0.7864, 0.7212, 0.8565, 0.6667, 0.8916, 0.6121, 0.7864, 0.6667, 0.7513, 0.6667, 0.7513, 0.6121, 0.7864, 0.6667, 0.8916, 0.6121, 0.8565, 0.6121, 0.8565, 0.6667, 0.8916, 0.7212, 0.8565, 0.6667, 0.8916, 0.6667, 0.8916, 0.7212, 0.8565, 0.6667, 0.7513, 0.7212, 0.7864, 0.7212, 0.7864, 0.6667, 0.7513, 0.6121, 0.8565, 0.6121, 0.7864, 0.6121, 0.7864, 0.6121, 0.8565, 0.7212, 0.7864, 0.7212, 0.8565, 0.7212, 0.8565, 0.7212, 0.7864, 0.7222, 0.9987, 0.6677, 0.9636, 0.6677, 0.8935, 0.7222, 0.8584, 0.7222, 0.8584, 0.7768, 0.8935, 0.7768, 0.9636, 0.7222, 0.9987, 0.7768, 0.8935, 0.7768, 0.9636, 0.7768, 0.9636, 0.7768, 0.8935, 0.6677, 0.8935, 0.7222, 0.8584, 0.7222, 0.8584, 0.6677, 0.8935, 0.7222, 0.9987, 0.6677, 0.9636, 0.6677, 0.9636, 0.7222, 0.9987, 0.7768, 0.9636, 0.7222, 0.9987, 0.7222, 0.9987, 0.7768, 0.9636, 0.7222, 0.8584, 0.7768, 0.8935, 0.7768, 0.8935, 0.7222, 0.8584, 0.6677, 0.9636, 0.6677, 0.8935, 0.6677, 0.8935, 0.6677, 0.9636, 0.3889, 0.1416, 0.3343, 0.1065, 0.3343, 0.03635, 0.3889, 0.001276, 0.3889, 0.001276, 0.4435, 0.03635, 0.4435, 0.1065, 0.3889, 0.1416, 0.4435, 0.03635, 0.4435, 0.1065, 0.4435, 0.1065, 0.4435, 0.03635, 0.3343, 0.03635, 0.3889, 0.001276, 0.3889, 0.001276, 0.3343, 0.03635, 0.3889, 0.1416, 0.3343, 0.1065, 0.3343, 0.1065, 0.3889, 0.1416, 0.4435, 0.1065, 0.3889, 0.1416, 0.3889, 0.1416, 0.4435, 0.1065, 0.3889, 0.001276, 0.4435, 0.03635, 0.4435, 0.03635, 0.3889, 0.001276, 0.3343, 0.1065, 0.3343, 0.03635, 0.3343, 0.03635, 0.3343, 0.1065, 0.4444, 0.2487, 0.3899, 0.2136, 0.3899, 0.1435, 0.4444, 0.1084, 0.4444, 0.1084, 0.499, 0.1435, 0.499, 0.2136, 0.4444, 0.2487, 0.4444, 0.1084, 0.499, 0.1435, 0.499, 0.1435, 0.4444, 0.1084, 0.3899, 0.2136, 0.3899, 0.1435, 0.3899, 0.1435, 0.3899, 0.2136, 0.499, 0.1435, 0.499, 0.2136, 0.499, 0.2136, 0.499, 0.1435, 0.3899, 0.1435, 0.4444, 0.1084, 0.4444, 0.1084, 0.3899, 0.1435, 0.4444, 0.2487, 0.3899, 0.2136, 0.3899, 0.2136, 0.4444, 0.2487, 0.499, 0.2136, 0.4444, 0.2487, 0.4444, 0.2487, 0.499, 0.2136, 0.5, 0.3559, 0.4454, 0.3208, 0.4454, 0.2506, 0.5, 0.2156, 0.5, 0.2156, 0.5546, 0.2506, 0.5546, 0.3208, 0.5, 0.3559, 0.5546, 0.3208, 0.5, 0.3559, 0.5, 0.3559, 0.5546, 0.3208, 0.5, 0.2156, 0.5546, 0.2506, 0.5546, 0.2506, 0.5, 0.2156, 0.4454, 0.3208, 0.4454, 0.2506, 0.4454, 0.2506, 0.4454, 0.3208, 0.5546, 0.2506, 0.5546, 0.3208, 0.5546, 0.3208, 0.5546, 0.2506, 0.4454, 0.2506, 0.5, 0.2156, 0.5, 0.2156, 0.4454, 0.2506, 0.5, 0.3559, 0.4454, 0.3208, 0.4454, 0.3208, 0.5, 0.3559, 0.5556, 0.463, 0.501, 0.4279, 0.501, 0.3578, 0.5556, 0.3227, 0.5556, 0.3227, 0.6101, 0.3578, 0.6101, 0.4279, 0.5556, 0.463, 0.5556, 0.463, 0.501, 0.4279, 0.501, 0.4279, 0.5556, 0.463, 0.6101, 0.4279, 0.5556, 0.463, 0.5556, 0.463, 0.6101, 0.4279, 0.5556, 0.3227, 0.6101, 0.3578, 0.6101, 0.3578, 0.5556, 0.3227, 0.501, 0.4279, 0.501, 0.3578, 0.501, 0.3578, 0.501, 0.4279, 0.6101, 0.3578, 0.6101, 0.4279, 0.6101, 0.4279, 0.6101, 0.3578, 0.501, 0.3578, 0.5556, 0.3227, 0.5556, 0.3227, 0.501, 0.3578, 0.6111, 0.5702, 0.5565, 0.5351, 0.5565, 0.4649, 0.6111, 0.4298, 0.6111, 0.4298, 0.6657, 0.4649, 0.6657, 0.5351, 0.6111, 0.5702, 0.6657, 0.4649, 0.6657, 0.5351, 0.6657, 0.5351, 0.6657, 0.4649, 0.5565, 0.4649, 0.6111, 0.4298, 0.6111, 0.4298, 0.5565, 0.4649, 0.6111, 0.5702, 0.5565, 0.5351, 0.5565, 0.5351, 0.6111, 0.5702, 0.6657, 0.5351, 0.6111, 0.5702, 0.6111, 0.5702, 0.6657, 0.5351, 0.6111, 0.4298, 0.6657, 0.4649, 0.6657, 0.4649, 0.6111, 0.4298, 0.5565, 0.5351, 0.5565, 0.4649, 0.5565, 0.4649, 0.5565, 0.5351, 0.6667, 0.6773, 0.6121, 0.6422, 0.6121, 0.5721, 0.6667, 0.537, 0.6667, 0.537, 0.7212, 0.5721, 0.7212, 0.6422, 0.6667, 0.6773, 0.7212, 0.5721, 0.7212, 0.6422, 0.7212, 0.6422, 0.7212, 0.5721, 0.6121, 0.5721, 0.6667, 0.537, 0.6667, 0.537, 0.6121, 0.5721, 0.6667, 0.6773, 0.6121, 0.6422, 0.6121, 0.6422, 0.6667, 0.6773, 0.7212, 0.6422, 0.6667, 0.6773, 0.6667, 0.6773, 0.7212, 0.6422, 0.6667, 0.537, 0.7212, 0.5721, 0.7212, 0.5721, 0.6667, 0.537, 0.6121, 0.6422, 0.6121, 0.5721, 0.6121, 0.5721, 0.6121, 0.6422, 0.7222, 0.7844, 0.6677, 0.7494, 0.6677, 0.6792, 0.7222, 0.6441, 0.7222, 0.6441, 0.7768, 0.6792, 0.7768, 0.7494, 0.7222, 0.7844, 0.6677, 0.7494, 0.6677, 0.6792, 0.6677, 0.6792, 0.6677, 0.7494, 0.7768, 0.6792, 0.7768, 0.7494, 0.7768, 0.7494, 0.7768, 0.6792, 0.6677, 0.6792, 0.7222, 0.6441, 0.7222, 0.6441, 0.6677, 0.6792, 0.7222, 0.7844, 0.6677, 0.7494, 0.6677, 0.7494, 0.7222, 0.7844, 0.7768, 0.7494, 0.7222, 0.7844, 0.7222, 0.7844, 0.7768, 0.7494, 0.7222, 0.6441, 0.7768, 0.6792, 0.7768, 0.6792, 0.7222, 0.6441, 0.7778, 0.8916, 0.7232, 0.8565, 0.7232, 0.7864, 0.7778, 0.7513, 0.7778, 0.7513, 0.8323, 0.7864, 0.8323, 0.8565, 0.7778, 0.8916, 0.8323, 0.8565, 0.7778, 0.8916, 0.7778, 0.8916, 0.8323, 0.8565, 0.7778, 0.7513, 0.8323, 0.7864, 0.8323, 0.7864, 0.7778, 0.7513, 0.7232, 0.8565, 0.7232, 0.7864, 0.7232, 0.7864, 0.7232, 0.8565, 0.8323, 0.7864, 0.8323, 0.8565, 0.8323, 0.8565, 0.8323, 0.7864, 0.7232, 0.7864, 0.7778, 0.7513, 0.7778, 0.7513, 0.7232, 0.7864, 0.7778, 0.8916, 0.7232, 0.8565, 0.7232, 0.8565, 0.7778, 0.8916, 0.5, 0.1416, 0.4454, 0.1065, 0.4454, 0.03635, 0.5, 0.001276, 0.5, 0.001276, 0.5546, 0.03635, 0.5546, 0.1065, 0.5, 0.1416, 0.5546, 0.1065, 0.5, 0.1416, 0.5, 0.1416, 0.5546, 0.1065, 0.5, 0.001276, 0.5546, 0.03635, 0.5546, 0.03635, 0.5, 0.001276, 0.4454, 0.1065, 0.4454, 0.03635, 0.4454, 0.03635, 0.4454, 0.1065, 0.5546, 0.03635, 0.5546, 0.1065, 0.5546, 0.1065, 0.5546, 0.03635, 0.4454, 0.03635, 0.5, 0.001276, 0.5, 0.001276, 0.4454, 0.03635, 0.5, 0.1416, 0.4454, 0.1065, 0.4454, 0.1065, 0.5, 0.1416, 0.5556, 0.2487, 0.501, 0.2136, 0.501, 0.1435, 0.5556, 0.1084, 0.5556, 0.1084, 0.6101, 0.1435, 0.6101, 0.2136, 0.5556, 0.2487, 0.501, 0.1435, 0.5556, 0.1084, 0.5556, 0.1084, 0.501, 0.1435, 0.5556, 0.2487, 0.501, 0.2136, 0.501, 0.2136, 0.5556, 0.2487, 0.6101, 0.2136, 0.5556, 0.2487, 0.5556, 0.2487, 0.6101, 0.2136, 0.5556, 0.1084, 0.6101, 0.1435, 0.6101, 0.1435, 0.5556, 0.1084, 0.501, 0.2136, 0.501, 0.1435, 0.501, 0.1435, 0.501, 0.2136, 0.6101, 0.1435, 0.6101, 0.2136, 0.6101, 0.2136, 0.6101, 0.1435, 0.6111, 0.3559, 0.5565, 0.3208, 0.5565, 0.2506, 0.6111, 0.2156, 0.6111, 0.2156, 0.6657, 0.2506, 0.6657, 0.3208, 0.6111, 0.3559, 0.6657, 0.2506, 0.6657, 0.3208, 0.6657, 0.3208, 0.6657, 0.2506, 0.5565, 0.2506, 0.6111, 0.2156, 0.6111, 0.2156, 0.5565, 0.2506, 0.6111, 0.3559, 0.5565, 0.3208, 0.5565, 0.3208, 0.6111, 0.3559, 0.6657, 0.3208, 0.6111, 0.3559, 0.6111, 0.3559, 0.6657, 0.3208, 0.6111, 0.2156, 0.6657, 0.2506, 0.6657, 0.2506, 0.6111, 0.2156, 0.5565, 0.3208, 0.5565, 0.2506, 0.5565, 0.2506, 0.5565, 0.3208, 0.6667, 0.463, 0.6121, 0.4279, 0.6121, 0.3578, 0.6667, 0.3227, 0.6667, 0.3227, 0.7212, 0.3578, 0.7212, 0.4279, 0.6667, 0.463, 0.7212, 0.3578, 0.7212, 0.4279, 0.7212, 0.4279, 0.7212, 0.3578, 0.6121, 0.3578, 0.6667, 0.3227, 0.6667, 0.3227, 0.6121, 0.3578, 0.6667, 0.463, 0.6121, 0.4279, 0.6121, 0.4279, 0.6667, 0.463, 0.7212, 0.4279, 0.6667, 0.463, 0.6667, 0.463, 0.7212, 0.4279, 0.6667, 0.3227, 0.7212, 0.3578, 0.7212, 0.3578, 0.6667, 0.3227, 0.6121, 0.4279, 0.6121, 0.3578, 0.6121, 0.3578, 0.6121, 0.4279, 0.7222, 0.5702, 0.6677, 0.5351, 0.6677, 0.4649, 0.7222, 0.4298, 0.7222, 0.4298, 0.7768, 0.4649, 0.7768, 0.5351, 0.7222, 0.5702, 0.7222, 0.4298, 0.7768, 0.4649, 0.7768, 0.4649, 0.7222, 0.4298, 0.6677, 0.5351, 0.6677, 0.4649, 0.6677, 0.4649, 0.6677, 0.5351, 0.7768, 0.4649, 0.7768, 0.5351, 0.7768, 0.5351, 0.7768, 0.4649, 0.6677, 0.4649, 0.7222, 0.4298, 0.7222, 0.4298, 0.6677, 0.4649, 0.7222, 0.5702, 0.6677, 0.5351, 0.6677, 0.5351, 0.7222, 0.5702, 0.7768, 0.5351, 0.7222, 0.5702, 0.7222, 0.5702, 0.7768, 0.5351, 0.7778, 0.6773, 0.7232, 0.6422, 0.7232, 0.5721, 0.7778, 0.537, 0.7778, 0.537, 0.8323, 0.5721, 0.8323, 0.6422, 0.7778, 0.6773, 0.8323, 0.6422, 0.7778, 0.6773, 0.7778, 0.6773, 0.8323, 0.6422, 0.7778, 0.537, 0.8323, 0.5721, 0.8323, 0.5721, 0.7778, 0.537, 0.7232, 0.6422, 0.7232, 0.5721, 0.7232, 0.5721, 0.7232, 0.6422, 0.8323, 0.5721, 0.8323, 0.6422, 0.8323, 0.6422, 0.8323, 0.5721, 0.7232, 0.5721, 0.7778, 0.537, 0.7778, 0.537, 0.7232, 0.5721, 0.7778, 0.6773, 0.7232, 0.6422, 0.7232, 0.6422, 0.7778, 0.6773, 0.8333, 0.7844, 0.7788, 0.7494, 0.7788, 0.6792, 0.8333, 0.6441, 0.8333, 0.6441, 0.8879, 0.6792, 0.8879, 0.7494, 0.8333, 0.7844, 0.8333, 0.7844, 0.7788, 0.7494, 0.7788, 0.7494, 0.8333, 0.7844, 0.8879, 0.7494, 0.8333, 0.7844, 0.8333, 0.7844, 0.8879, 0.7494, 0.8333, 0.6441, 0.8879, 0.6792, 0.8879, 0.6792, 0.8333, 0.6441, 0.7788, 0.7494, 0.7788, 0.6792, 0.7788, 0.6792, 0.7788, 0.7494, 0.8879, 0.6792, 0.8879, 0.7494, 0.8879, 0.7494, 0.8879, 0.6792, 0.7788, 0.6792, 0.8333, 0.6441, 0.8333, 0.6441, 0.7788, 0.6792, 0.6111, 0.1416, 0.5565, 0.1065, 0.5565, 0.03635, 0.6111, 0.001276, 0.6111, 0.001276, 0.6657, 0.03635, 0.6657, 0.1065, 0.6111, 0.1416, 0.6657, 0.03635, 0.6657, 0.1065, 0.6657, 0.1065, 0.6657, 0.03635, 0.5565, 0.03635, 0.6111, 0.001276, 0.6111, 0.001276, 0.5565, 0.03635, 0.6111, 0.1416, 0.5565, 0.1065, 0.5565, 0.1065, 0.6111, 0.1416, 0.6657, 0.1065, 0.6111, 0.1416, 0.6111, 0.1416, 0.6657, 0.1065, 0.6111, 0.001276, 0.6657, 0.03635, 0.6657, 0.03635, 0.6111, 0.001276, 0.5565, 0.1065, 0.5565, 0.03635, 0.5565, 0.03635, 0.5565, 0.1065, 0.6667, 0.2487, 0.6121, 0.2136, 0.6121, 0.1435, 0.6667, 0.1084, 0.6667, 0.1084, 0.7212, 0.1435, 0.7212, 0.2136, 0.6667, 0.2487, 0.7212, 0.1435, 0.7212, 0.2136, 0.7212, 0.2136, 0.7212, 0.1435, 0.6121, 0.1435, 0.6667, 0.1084, 0.6667, 0.1084, 0.6121, 0.1435, 0.6667, 0.2487, 0.6121, 0.2136, 0.6121, 0.2136, 0.6667, 0.2487, 0.7212, 0.2136, 0.6667, 0.2487, 0.6667, 0.2487, 0.7212, 0.2136, 0.6667, 0.1084, 0.7212, 0.1435, 0.7212, 0.1435, 0.6667, 0.1084, 0.6121, 0.2136, 0.6121, 0.1435, 0.6121, 0.1435, 0.6121, 0.2136, 0.7222, 0.3559, 0.6677, 0.3208, 0.6677, 0.2506, 0.7222, 0.2156, 0.7222, 0.2156, 0.7768, 0.2506, 0.7768, 0.3208, 0.7222, 0.3559, 0.6677, 0.3208, 0.6677, 0.2506, 0.6677, 0.2506, 0.6677, 0.3208, 0.7768, 0.2506, 0.7768, 0.3208, 0.7768, 0.3208, 0.7768, 0.2506, 0.6677, 0.2506, 0.7222, 0.2156, 0.7222, 0.2156, 0.6677, 0.2506, 0.7222, 0.3559, 0.6677, 0.3208, 0.6677, 0.3208, 0.7222, 0.3559, 0.7768, 0.3208, 0.7222, 0.3559, 0.7222, 0.3559, 0.7768, 0.3208, 0.7222, 0.2156, 0.7768, 0.2506, 0.7768, 0.2506, 0.7222, 0.2156, 0.7778, 0.463, 0.7232, 0.4279, 0.7232, 0.3578, 0.7778, 0.3227, 0.7778, 0.3227, 0.8323, 0.3578, 0.8323, 0.4279, 0.7778, 0.463, 0.8323, 0.4279, 0.7778, 0.463, 0.7778, 0.463, 0.8323, 0.4279, 0.7778, 0.3227, 0.8323, 0.3578, 0.8323, 0.3578, 0.7778, 0.3227, 0.7232, 0.4279, 0.7232, 0.3578, 0.7232, 0.3578, 0.7232, 0.4279, 0.8323, 0.3578, 0.8323, 0.4279, 0.8323, 0.4279, 0.8323, 0.3578, 0.7232, 0.3578, 0.7778, 0.3227, 0.7778, 0.3227, 0.7232, 0.3578, 0.7778, 0.463, 0.7232, 0.4279, 0.7232, 0.4279, 0.7778, 0.463, 0.8333, 0.5702, 0.7788, 0.5351, 0.7788, 0.4649, 0.8333, 0.4298, 0.8333, 0.4298, 0.8879, 0.4649, 0.8879, 0.5351, 0.8333, 0.5702, 0.8879, 0.5351, 0.8333, 0.5702, 0.8333, 0.5702, 0.8879, 0.5351, 0.8333, 0.4298, 0.8879, 0.4649, 0.8879, 0.4649, 0.8333, 0.4298, 0.7788, 0.5351, 0.7788, 0.4649, 0.7788, 0.4649, 0.7788, 0.5351, 0.8879, 0.4649, 0.8879, 0.5351, 0.8879, 0.5351, 0.8879, 0.4649, 0.7788, 0.4649, 0.8333, 0.4298, 0.8333, 0.4298, 0.7788, 0.4649, 0.8333, 0.5702, 0.7788, 0.5351, 0.7788, 0.5351, 0.8333, 0.5702, 0.8889, 0.6773, 0.8343, 0.6422, 0.8343, 0.5721, 0.8889, 0.537, 0.8889, 0.537, 0.9435, 0.5721, 0.9435, 0.6422, 0.8889, 0.6773, 0.8343, 0.5721, 0.8889, 0.537, 0.8889, 0.537, 0.8343, 0.5721, 0.8889, 0.6773, 0.8343, 0.6422, 0.8343, 0.6422, 0.8889, 0.6773, 0.9435, 0.6422, 0.8889, 0.6773, 0.8889, 0.6773, 0.9435, 0.6422, 0.8889, 0.537, 0.9435, 0.5721, 0.9435, 0.5721, 0.8889, 0.537, 0.8343, 0.6422, 0.8343, 0.5721, 0.8343, 0.5721, 0.8343, 0.6422, 0.9435, 0.5721, 0.9435, 0.6422, 0.9435, 0.6422, 0.9435, 0.5721, 0.7222, 0.1416, 0.6677, 0.1065, 0.6677, 0.03635, 0.7222, 0.001276, 0.7222, 0.001276, 0.7768, 0.03635, 0.7768, 0.1065, 0.7222, 0.1416, 0.7768, 0.03635, 0.7768, 0.1065, 0.7768, 0.1065, 0.7768, 0.03635, 0.6677, 0.03635, 0.7222, 0.001276, 0.7222, 0.001276, 0.6677, 0.03635, 0.7222, 0.1416, 0.6677, 0.1065, 0.6677, 0.1065, 0.7222, 0.1416, 0.7768, 0.1065, 0.7222, 0.1416, 0.7222, 0.1416, 0.7768, 0.1065, 0.7222, 0.001276, 0.7768, 0.03635, 0.7768, 0.03635, 0.7222, 0.001276, 0.6677, 0.1065, 0.6677, 0.03635, 0.6677, 0.03635, 0.6677, 0.1065, 0.7778, 0.2487, 0.7232, 0.2136, 0.7232, 0.1435, 0.7778, 0.1084, 0.7778, 0.1084, 0.8323, 0.1435, 0.8323, 0.2136, 0.7778, 0.2487, 0.8323, 0.1435, 0.8323, 0.2136, 0.8323, 0.2136, 0.8323, 0.1435, 0.7232, 0.1435, 0.7778, 0.1084, 0.7778, 0.1084, 0.7232, 0.1435, 0.7778, 0.2487, 0.7232, 0.2136, 0.7232, 0.2136, 0.7778, 0.2487, 0.8323, 0.2136, 0.7778, 0.2487, 0.7778, 0.2487, 0.8323, 0.2136, 0.7778, 0.1084, 0.8323, 0.1435, 0.8323, 0.1435, 0.7778, 0.1084, 0.7232, 0.2136, 0.7232, 0.1435, 0.7232, 0.1435, 0.7232, 0.2136, 0.8333, 0.3559, 0.7788, 0.3208, 0.7788, 0.2506, 0.8333, 0.2156, 0.8333, 0.2156, 0.8879, 0.2506, 0.8879, 0.3208, 0.8333, 0.3559, 0.8333, 0.2156, 0.8879, 0.2506, 0.8879, 0.2506, 0.8333, 0.2156, 0.7788, 0.3208, 0.7788, 0.2506, 0.7788, 0.2506, 0.7788, 0.3208, 0.8879, 0.2506, 0.8879, 0.3208, 0.8879, 0.3208, 0.8879, 0.2506, 0.7788, 0.2506, 0.8333, 0.2156, 0.8333, 0.2156, 0.7788, 0.2506, 0.8333, 0.3559, 0.7788, 0.3208, 0.7788, 0.3208, 0.8333, 0.3559, 0.8879, 0.3208, 0.8333, 0.3559, 0.8333, 0.3559, 0.8879, 0.3208, 0.8889, 0.463, 0.8343, 0.4279, 0.8343, 0.3578, 0.8889, 0.3227, 0.8889, 0.3227, 0.9435, 0.3578, 0.9435, 0.4279, 0.8889, 0.463, 0.9435, 0.4279, 0.8889, 0.463, 0.8889, 0.463, 0.9435, 0.4279, 0.8889, 0.3227, 0.9435, 0.3578, 0.9435, 0.3578, 0.8889, 0.3227, 0.8343, 0.4279, 0.8343, 0.3578, 0.8343, 0.3578, 0.8343, 0.4279, 0.9435, 0.3578, 0.9435, 0.4279, 0.9435, 0.4279, 0.9435, 0.3578, 0.8343, 0.3578, 0.8889, 0.3227, 0.8889, 0.3227, 0.8343, 0.3578, 0.8889, 0.463, 0.8343, 0.4279, 0.8343, 0.4279, 0.8889, 0.463, 0.9444, 0.5702, 0.8899, 0.5351, 0.8899, 0.4649, 0.9444, 0.4298, 0.9444, 0.4298, 0.999, 0.4649, 0.999, 0.5351, 0.9444, 0.5702, 0.9444, 0.5702, 0.8899, 0.5351, 0.8899, 0.5351, 0.9444, 0.5702, 0.999, 0.5351, 0.9444, 0.5702, 0.9444, 0.5702, 0.999, 0.5351, 0.9444, 0.4298, 0.999, 0.4649, 0.999, 0.4649, 0.9444, 0.4298, 0.8899, 0.5351, 0.8899, 0.4649, 0.8899, 0.4649, 0.8899, 0.5351, 0.999, 0.4649, 0.999, 0.5351, 0.999, 0.5351, 0.999, 0.4649, 0.8899, 0.4649, 0.9444, 0.4298, 0.9444, 0.4298, 0.8899, 0.4649])
me_hex_grid_003.materials.append(mat_material_001)
me_hex_grid_003.use_remesh_fix_poles = True
me_hex_grid_003.use_remesh_preserve_attributes = False
me_hex_grid_003.update()

# ---- objects
ob_hex_grid_003 = bpy.data.objects.new('Hex.Grid.003', me_hex_grid_003)
ob_light = bpy.data.objects.new('Light', light_light)
ob_camera = bpy.data.objects.new('Camera', cam_camera)

# ---- transforms, parenting, visibility, modifiers, constraints
ob_hex_grid_003.location = (0.0, 0.0, 0.0)
_m = ob_hex_grid_003.modifiers.new('Auto Smooth', 'NODES')
_m.node_group = ng_auto_smooth
_gi = [s.identifier for s in ng_auto_smooth.interface.items_tree if s.item_type == 'SOCKET' and s.in_out == 'INPUT']
_m[_gi[1]] = 0.5236  # Angle
ob_light.location = (4.076, 1.005, 5.904)
ob_light.rotation_euler = (0.6503, 0.05522, 1.866)
ob_light.lock_rotations_4d = False
ob_light.empty_display_type = 'ARROWS'
ob_light.color = (0.0, 0.0, 0.0, 0.0)
ob_light.lineart.crease_threshold = 0.0
ob_camera.location = (7.359, -6.926, 4.958)
ob_camera.rotation_euler = (1.109, 0.0, 0.8149)
ob_camera.lock_rotations_4d = False
ob_camera.empty_display_type = 'ARROWS'
ob_camera.color = (0.0, 0.0, 0.0, 0.0)
ob_camera.display_type = 'WIRE'
ob_camera.lineart.crease_threshold = 0.0

# ---- collection membership
scene.collection.objects.link(ob_hex_grid_003)
col_collection.objects.link(ob_light)
col_collection.objects.link(ob_camera)

# ---- scene / render settings (as saved in the file)
scene.camera = ob_camera
scene.frame_start = 1; scene.frame_end = 250; scene.frame_set(1)
scene.render.engine = 'BLENDER_EEVEE_NEXT'
scene.cycles.use_denoising = False
scene.cycles.samples = 128
scene.cycles.sampling_pattern = 'TABULATED_SOBOL'
scene.cycles.use_adaptive_sampling = False
scene.cycles.use_light_tree = False
scene.view_settings.view_transform = 'Filmic'
bpy.context.view_layer.update()
